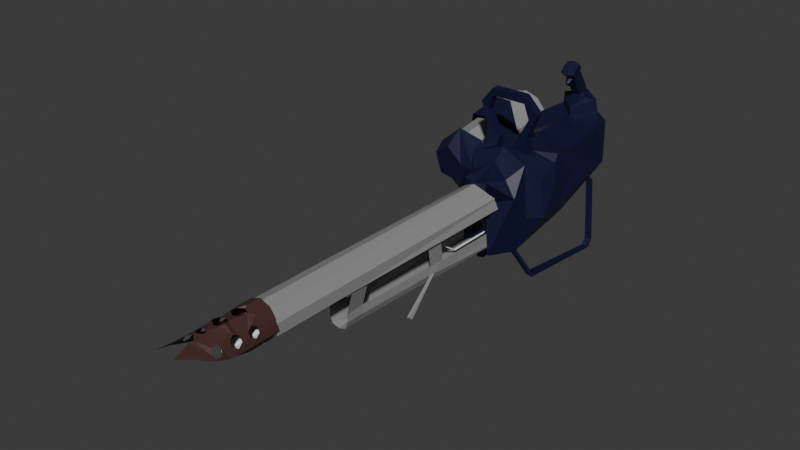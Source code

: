 # Source: Flamethrower.blend  (saved by Blender 4.2.66; exported with 4.5.12 LTS)
import bpy
from mathutils import Matrix  # noqa: F401  (used for matrix-valued properties, if any)

bpy.ops.wm.read_factory_settings(use_empty=True)
scene = bpy.context.scene
scene.name = 'Scene'

# ---- collections
col_collection = bpy.data.collections.new('Collection'); scene.collection.children.link(col_collection)

# ---- materials (node trees are filled in below, after node groups)
mat_material_003 = bpy.data.materials.new('Material.003')
mat_material_008 = bpy.data.materials.new('Material.008')
mat_material_007 = bpy.data.materials.new('Material.007')
mat_material_005 = bpy.data.materials.new('Material.005')
mat_material_004 = bpy.data.materials.new('Material.004')
mat_material_006 = bpy.data.materials.new('Material.006')

# ---- material node trees
mat_material_003.use_nodes = True; mat_material_003.node_tree.nodes.clear()
_N = mat_material_003.node_tree.nodes; _L = mat_material_003.node_tree.links
n0 = _N.new('ShaderNodeBsdfPrincipled'); n0.name = 'Principled BSDF'; n0.location = (10, 300)
n0.inputs[0].default_value = (0.2831, 0.2831, 0.2831, 1.0)
n1 = _N.new('ShaderNodeOutputMaterial'); n1.name = 'Material Output'; n1.location = (300, 300)
_L.new(n0.outputs[0], n1.inputs[0])
n1.is_active_output = True
mat_material_008.use_nodes = True; mat_material_008.node_tree.nodes.clear()
_N = mat_material_008.node_tree.nodes; _L = mat_material_008.node_tree.links
n0 = _N.new('ShaderNodeBsdfPrincipled'); n0.name = 'Principled BSDF'; n0.location = (10, 300)
n0.inputs[0].default_value = (1.0, 1.0, 1.0, 1.0)
n1 = _N.new('ShaderNodeOutputMaterial'); n1.name = 'Material Output'; n1.location = (300, 300)
_L.new(n0.outputs[0], n1.inputs[0])
n1.is_active_output = True
mat_material_007.use_nodes = True; mat_material_007.node_tree.nodes.clear()
_N = mat_material_007.node_tree.nodes; _L = mat_material_007.node_tree.links
n0 = _N.new('ShaderNodeBsdfPrincipled'); n0.name = 'Principled BSDF'; n0.location = (10, 300)
n0.inputs[0].default_value = (0.003722, 0.005575, 0.03828, 1.0)
n1 = _N.new('ShaderNodeOutputMaterial'); n1.name = 'Material Output'; n1.location = (300, 300)
_L.new(n0.outputs[0], n1.inputs[0])
n1.is_active_output = True
mat_material_005.use_nodes = True; mat_material_005.node_tree.nodes.clear()
_N = mat_material_005.node_tree.nodes; _L = mat_material_005.node_tree.links
n0 = _N.new('ShaderNodeBsdfPrincipled'); n0.name = 'Principled BSDF'; n0.location = (10, 300)
n0.inputs[0].default_value = (0.07036, 0.02843, 0.02416, 1.0)
n1 = _N.new('ShaderNodeOutputMaterial'); n1.name = 'Material Output'; n1.location = (300, 300)
_L.new(n0.outputs[0], n1.inputs[0])
n1.is_active_output = True
mat_material_004.use_nodes = True; mat_material_004.node_tree.nodes.clear()
_N = mat_material_004.node_tree.nodes; _L = mat_material_004.node_tree.links
n0 = _N.new('ShaderNodeBsdfPrincipled'); n0.name = 'Principled BSDF'; n0.location = (10, 300)
n0.inputs[0].default_value = (0.2831, 0.2831, 0.2831, 1.0)
n1 = _N.new('ShaderNodeOutputMaterial'); n1.name = 'Material Output'; n1.location = (300, 300)
_L.new(n0.outputs[0], n1.inputs[0])
n1.is_active_output = True
mat_material_006.use_nodes = True; mat_material_006.node_tree.nodes.clear()
_N = mat_material_006.node_tree.nodes; _L = mat_material_006.node_tree.links
n0 = _N.new('ShaderNodeBsdfPrincipled'); n0.name = 'Principled BSDF'; n0.location = (10, 300)
n0.inputs[0].default_value = (0.07036, 0.02843, 0.02416, 1.0)
n1 = _N.new('ShaderNodeOutputMaterial'); n1.name = 'Material Output'; n1.location = (300, 300)
_L.new(n0.outputs[0], n1.inputs[0])
n1.is_active_output = True

# ---- world
world_world = bpy.data.worlds.new('World'); scene.world = world_world
world_world.use_nodes = True; world_world.node_tree.nodes.clear()
_N = world_world.node_tree.nodes; _L = world_world.node_tree.links
n0 = _N.new('ShaderNodeOutputWorld'); n0.name = 'World Output'; n0.location = (300, 300)
n1 = _N.new('ShaderNodeBackground'); n1.name = 'Background'; n1.location = (10, 300)
n1.inputs[0].default_value = (0.05088, 0.05088, 0.05088, 1.0)
_L.new(n1.outputs[0], n0.inputs[0])
n0.is_active_output = True
world_world.color = (0.05088, 0.05088, 0.05088)
world_world.sun_shadow_jitter_overblur = 0.0

# ---- meshes
me_cylinder = bpy.data.meshes.new('Cylinder')
me_cylinder.from_pydata([(0.0, 1.95, -0.3433), (0.0, 1.95, 1.0), (0.0, 1.95, 0.0), (0.9511, 1.259, 0.0), (0.9511, 0.6412, 0.0), (0.9511, 0.6412, -0.3433), (1.11, 0.6412, 1.0), (0.9511, 1.259, -0.3433), (0.9511, 1.259, 1.0), (0.5878, 1.759, -0.3433), (0.6404, 1.628, 1.0), (0.5878, 1.759, 0.0), (0.0, -1.705, 0.01479), (0.0, -1.754, 0.9606), (0.0, -1.619, 0.09945), (0.4732, -1.228, 0.09945), (0.4732, -0.7575, 0.09945), (0.5131, -0.7471, 0.01479), (0.7371, -0.7473, 0.9569), (0.5131, -1.199, 0.01479), (0.7371, -1.218, 0.9569), (0.3888, -1.565, 0.01479), (0.7799, -1.609, 0.9606), (0.3438, -1.609, 0.09945), (0.0, 1.9, -0.3433), (0.0, 1.9, 1.0), (0.0, 1.9, 0.0), (0.9035, 1.244, 0.0), (0.9011, 0.6412, 0.0), (0.9011, 0.6412, -0.3433), (1.06, 0.6412, 1.0), (0.9035, 1.244, -0.3433), (0.9035, 1.244, 1.0), (0.5584, 1.719, -0.3433), (0.611, 1.587, 1.0), (0.5584, 1.719, 0.0), (0.0, -1.669, 0.01479), (0.0, -1.716, 0.9606), (0.0, -1.581, 0.09945), (0.4562, -1.216, 0.09945), (0.4554, -0.7575, 0.09945), (0.496, -0.7471, 0.01479), (0.7193, -0.7473, 0.9569), (0.4968, -1.188, 0.01479), (0.7202, -1.206, 0.9569), (0.3787, -1.536, 0.01479), (0.7694, -1.578, 0.9606), (0.3334, -1.578, 0.09945), (0.0, -1.654, 0.5798), (0.8919, 0.6684, 0.01301), (0.8919, 0.6684, 0.09103), (0.0, -1.681, 0.496), (0.5619, -1.609, 0.4817), (0.6912, -1.228, 0.4817), (0.6912, -0.7575, 0.53), (0.5514, -1.578, 0.53), (0.6743, -1.216, 0.53), (0.6734, -0.7575, 0.53), (0.5271, -1.609, 0.4614), (0.6564, -1.228, 0.4614), (0.6564, -0.7575, 0.4614), (0.5166, -1.578, 0.4614), (0.6395, -1.216, 0.4614), (0.6386, -0.7575, 0.4614), (0.0, -1.676, 0.4614), (0.906, 0.9235, 0.4929), (0.8882, 0.9235, 0.4929), (0.8713, 0.9235, 0.4242), (0.8535, 0.9235, 0.4242), (1.491, -2.149, 0.2604), (1.441, -2.009, 0.2495), (1.617, -2.133, 0.2633), (1.567, -1.993, 0.2523), (-0.9511, 1.259, 0.0), (-0.9511, 0.6412, 0.0), (-0.9511, 0.6412, -0.3433), (-1.11, 0.6412, 1.0), (-0.9511, 1.259, -0.3433), (-0.9511, 1.259, 1.0), (-0.5878, 1.759, -0.3433), (-0.6404, 1.628, 1.0), (-0.5878, 1.759, 0.0), (-0.4732, -1.228, 0.09945), (-0.4732, -0.7575, 0.09945), (-0.5131, -0.7471, 0.01479), (-0.7371, -0.7473, 0.9569), (-0.5131, -1.199, 0.01479), (-0.7371, -1.218, 0.9569), (-0.3888, -1.565, 0.01479), (-0.7799, -1.609, 0.9606), (-0.3438, -1.609, 0.09945), (-0.9035, 1.244, 0.0), (-0.9011, 0.6412, 0.0), (-0.9011, 0.6412, -0.3433), (-1.06, 0.6412, 1.0), (-0.9035, 1.244, -0.3433), (-0.9035, 1.244, 1.0), (-0.5584, 1.719, -0.3433), (-0.611, 1.587, 1.0), (-0.5584, 1.719, 0.0), (-0.4562, -1.216, 0.09945), (-0.4554, -0.7575, 0.09945), (-0.496, -0.7471, 0.01479), (-0.7193, -0.7473, 0.9569), (-0.4968, -1.188, 0.01479), (-0.7202, -1.206, 0.9569), (-0.3787, -1.536, 0.01479), (-0.7694, -1.578, 0.9606), (-0.3334, -1.578, 0.09945), (-0.8919, 0.6684, 0.01301), (-0.8919, 0.6684, 0.09103), (-0.5619, -1.609, 0.4817), (-0.6912, -1.228, 0.4817), (-0.6912, -0.7575, 0.53), (-0.5514, -1.578, 0.53), (-0.6743, -1.216, 0.53), (-0.6734, -0.7575, 0.53), (-0.5271, -1.609, 0.4614), (-0.6564, -1.228, 0.4614), (-0.6564, -0.7575, 0.4614), (-0.5166, -1.578, 0.4614), (-0.6395, -1.216, 0.4614), (-0.6386, -0.7575, 0.4614), (-0.906, 0.9235, 0.4929), (-0.8882, 0.9235, 0.4929), (-0.8713, 0.9235, 0.4242), (-0.8535, 0.9235, 0.4242), (-1.491, -2.149, 0.2604), (-1.441, -2.009, 0.2495), (-1.617, -2.133, 0.2633), (-1.567, -1.993, 0.2523)], [], [(5, 7, 3, 4), (7, 9, 11, 3), (9, 0, 2, 11), (4, 3, 8, 6), (3, 11, 10, 8), (11, 2, 1, 10), (17, 16, 15, 19), (19, 15, 23, 21), (21, 23, 14, 12), (54, 18, 20, 53), (53, 20, 22, 52), (52, 22, 13, 51), (29, 28, 27, 31), (31, 27, 35, 33), (33, 35, 26, 24), (28, 30, 32, 27), (27, 32, 34, 35), (35, 34, 25, 26), (41, 43, 39, 40), (43, 45, 47, 39), (45, 36, 38, 47), (57, 56, 44, 42), (56, 55, 46, 44), (47, 38, 48, 37, 46, 55, 61), (4, 6, 30, 28), (5, 4, 28, 29), (7, 5, 29, 31), (6, 8, 32, 30), (9, 7, 31, 33), (8, 10, 34, 32), (0, 9, 33, 24), (10, 1, 25, 34), (60, 16, 40, 63), (16, 17, 41, 40), (17, 19, 43, 41), (20, 18, 42, 44), (19, 21, 45, 43), (22, 20, 44, 46), (21, 12, 36, 45), (13, 22, 46, 37), (49, 17, 16, 50), (18, 54, 57, 42), (62, 61, 55, 56), (63, 62, 56, 57), (58, 52, 51, 64), (59, 53, 52, 58), (60, 54, 53, 59), (16, 60, 59, 15), (15, 59, 58, 23), (23, 58, 64, 14), (40, 39, 62, 63), (39, 47, 61, 62), (54, 60, 67, 65), (65, 67, 68, 66), (57, 54, 65, 66), (63, 57, 66, 68), (60, 63, 68, 67), (70, 58, 59, 72), (59, 53, 71, 72), (69, 52, 58, 70), (52, 69, 71, 53), (70, 72, 71, 69), (75, 74, 73, 77), (77, 73, 81, 79), (79, 81, 2, 0), (74, 76, 78, 73), (73, 78, 80, 81), (81, 80, 1, 2), (84, 86, 82, 83), (86, 88, 90, 82), (88, 12, 14, 90), (113, 112, 87, 85), (112, 111, 89, 87), (111, 51, 13, 89), (93, 95, 91, 92), (95, 97, 99, 91), (97, 24, 26, 99), (92, 91, 96, 94), (91, 99, 98, 96), (99, 26, 25, 98), (102, 101, 100, 104), (104, 100, 108, 106), (106, 108, 38, 36), (116, 103, 105, 115), (115, 105, 107, 114), (108, 120, 114, 107, 37, 48, 38), (74, 92, 94, 76), (75, 93, 92, 74), (77, 95, 93, 75), (76, 94, 96, 78), (79, 97, 95, 77), (78, 96, 98, 80), (0, 24, 97, 79), (80, 98, 25, 1), (119, 122, 101, 83), (83, 101, 102, 84), (84, 102, 104, 86), (87, 105, 103, 85), (86, 104, 106, 88), (89, 107, 105, 87), (88, 106, 36, 12), (13, 37, 107, 89), (109, 110, 83, 84), (85, 103, 116, 113), (121, 115, 114, 120), (122, 116, 115, 121), (117, 64, 51, 111), (118, 117, 111, 112), (119, 118, 112, 113), (83, 82, 118, 119), (82, 90, 117, 118), (90, 14, 64, 117), (101, 122, 121, 100), (100, 121, 120, 108), (113, 123, 125, 119), (123, 124, 126, 125), (116, 124, 123, 113), (122, 126, 124, 116), (119, 125, 126, 122), (128, 130, 118, 117), (118, 130, 129, 112), (127, 128, 117, 111), (111, 112, 129, 127), (128, 127, 129, 130)])
_uv = me_cylinder.uv_layers.new(name='UVMap')
_uv.uv.foreach_set('vector', [0.3, 0.5, 0.2, 0.5, 0.2, 0.75, 0.3, 0.75, 0.2, 0.5, 0.1, 0.5, 0.1, 0.75, 0.2, 0.75, 0.1, 0.5, -7.451e-08, 0.5, -7.451e-08, 0.75, 0.1, 0.75, 0.3, 0.75, 0.2, 0.75, 0.2, 1.0, 0.3, 1.0, 0.2, 0.75, 0.1, 0.75, 0.1, 1.0, 0.2, 1.0, 0.1, 0.75, -7.451e-08, 0.75, -7.451e-08, 1.0, 0.1, 1.0, 0.3, 0.5, 0.3, 0.75, 0.2, 0.75, 0.2, 0.5, 0.2, 0.5, 0.2, 0.75, 0.1, 0.75, 0.1, 0.5, 0.1, 0.5, 0.1, 0.75, -7.451e-08, 0.75, -7.451e-08, 0.5, 0.3, 0.875, 0.3, 1.0, 0.2, 1.0, 0.2, 0.875, 0.2, 0.875, 0.2, 1.0, 0.1, 1.0, 0.1, 0.875, 0.1, 0.875, 0.1, 1.0, -7.451e-08, 1.0, -7.451e-08, 0.8651, 0.3, 0.5, 0.3, 0.75, 0.2, 0.75, 0.2, 0.5, 0.2, 0.5, 0.2, 0.75, 0.1, 0.75, 0.1, 0.5, 0.1, 0.5, 0.1, 0.75, -7.451e-08, 0.75, -7.451e-08, 0.5, 0.3, 0.75, 0.3, 1.0, 0.2, 1.0, 0.2, 0.75, 0.2, 0.75, 0.2, 1.0, 0.1, 1.0, 0.1, 0.75, 0.1, 0.75, 0.1, 1.0, -7.451e-08, 1.0, -7.451e-08, 0.75, 0.3, 0.5, 0.2, 0.5, 0.2, 0.75, 0.3, 0.75, 0.2, 0.5, 0.1, 0.5, 0.1, 0.75, 0.2, 0.75, 0.1, 0.5, -7.451e-08, 0.5, -7.451e-08, 0.75, 0.1, 0.75, 0.3, 0.875, 0.2, 0.875, 0.2, 1.0, 0.3, 1.0, 0.2, 0.875, 0.1, 0.875, 0.1, 1.0, 0.2, 1.0, 0.1, 0.75, -7.451e-08, 0.75, -7.451e-08, 0.875, -7.451e-08, 1.0, 0.1, 1.0, 0.1, 0.875, 0.1, 0.8551, 0.3, 0.75, 0.3, 1.0, 0.3, 1.0, 0.3, 0.75, 0.3, 0.5, 0.3, 0.75, 0.3, 0.75, 0.3, 0.5, 0.2, 0.5, 0.3, 0.5, 0.3, 0.5, 0.2, 0.5, 0.3, 1.0, 0.2, 1.0, 0.2, 1.0, 0.3, 1.0, 0.1, 0.5, 0.2, 0.5, 0.2, 0.5, 0.1, 0.5, 0.2, 1.0, 0.1, 1.0, 0.1, 1.0, 0.2, 1.0, -7.451e-08, 0.5, 0.1, 0.5, 0.1, 0.5, -7.451e-08, 0.5, 0.1, 1.0, -7.451e-08, 1.0, -7.451e-08, 1.0, 0.1, 1.0, 0.3, 0.8551, 0.3, 0.75, 0.3, 0.75, 0.3, 0.8551, 0.3, 0.75, 0.3, 0.5, 0.3, 0.5, 0.3, 0.75, 0.3, 0.5, 0.2, 0.5, 0.2, 0.5, 0.3, 0.5, 0.2, 1.0, 0.3, 1.0, 0.3, 1.0, 0.2, 1.0, 0.2, 0.5, 0.1, 0.5, 0.1, 0.5, 0.2, 0.5, 0.1, 1.0, 0.2, 1.0, 0.2, 1.0, 0.1, 1.0, 0.1, 0.5, -7.451e-08, 0.5, -7.451e-08, 0.5, 0.1, 0.5, -7.451e-08, 1.0, 0.1, 1.0, 0.1, 1.0, -7.451e-08, 1.0, 0.0, 0.0, 1.0, 0.0, 1.0, 1.0, 0.0, 1.0, 0.3, 1.0, 0.3, 0.875, 0.3, 0.875, 0.3, 1.0, 0.2, 0.8551, 0.1, 0.8551, 0.1, 0.875, 0.2, 0.875, 0.3, 0.8551, 0.2, 0.8551, 0.2, 0.875, 0.3, 0.875, 0.1, 0.8551, 0.1, 0.875, -7.451e-08, 0.8651, -7.451e-08, 0.8551, 0.2, 0.8551, 0.2, 0.875, 0.1, 0.875, 0.1, 0.8551, 0.3, 0.8551, 0.3, 0.875, 0.2, 0.875, 0.2, 0.8551, 0.3, 0.75, 0.3, 0.8551, 0.2, 0.8551, 0.2, 0.75, 0.2, 0.75, 0.2, 0.8551, 0.1, 0.8551, 0.1, 0.75, 0.1, 0.75, 0.1, 0.8551, -7.451e-08, 0.8551, -7.451e-08, 0.75, 0.3, 0.75, 0.2, 0.75, 0.2, 0.8551, 0.3, 0.8551, 0.2, 0.75, 0.1, 0.75, 0.1, 0.8551, 0.2, 0.8551, 0.3, 0.875, 0.3, 0.8551, 0.3, 0.8551, 0.3, 0.875, 0.3, 0.875, 0.3, 0.8551, 0.3, 0.8551, 0.3, 0.875, 0.3, 0.875, 0.3, 0.875, 0.3, 0.875, 0.3, 0.875, 0.3, 0.8551, 0.3, 0.875, 0.3, 0.875, 0.3, 0.8551, 0.3, 0.8551, 0.3, 0.8551, 0.3, 0.8551, 0.3, 0.8551, 0.0, 0.0, 0.0, 0.0, 0.0, 0.0, 0.0, 0.0, 0.1, 0.8551, 0.1, 0.875, 0.1, 0.875, 0.1, 0.8551, 0.0, 0.0, 0.0, 0.0, 0.0, 0.0, 0.0, 0.0, 0.0, 0.0, 0.0, 0.0, 0.0, 0.0, 0.0, 0.0, 0.0, 0.0, 0.0, 0.0, 0.1, 0.875, 0.0, 0.0, 0.3, 0.5, 0.3, 0.75, 0.2, 0.75, 0.2, 0.5, 0.2, 0.5, 0.2, 0.75, 0.1, 0.75, 0.1, 0.5, 0.1, 0.5, 0.1, 0.75, -7.451e-08, 0.75, -7.451e-08, 0.5, 0.3, 0.75, 0.3, 1.0, 0.2, 1.0, 0.2, 0.75, 0.2, 0.75, 0.2, 1.0, 0.1, 1.0, 0.1, 0.75, 0.1, 0.75, 0.1, 1.0, -7.451e-08, 1.0, -7.451e-08, 0.75, 0.3, 0.5, 0.2, 0.5, 0.2, 0.75, 0.3, 0.75, 0.2, 0.5, 0.1, 0.5, 0.1, 0.75, 0.2, 0.75, 0.1, 0.5, -7.451e-08, 0.5, -7.451e-08, 0.75, 0.1, 0.75, 0.3, 0.875, 0.2, 0.875, 0.2, 1.0, 0.3, 1.0, 0.2, 0.875, 0.1, 0.875, 0.1, 1.0, 0.2, 1.0, 0.1, 0.875, -7.451e-08, 0.8651, -7.451e-08, 1.0, 0.1, 1.0, 0.3, 0.5, 0.2, 0.5, 0.2, 0.75, 0.3, 0.75, 0.2, 0.5, 0.1, 0.5, 0.1, 0.75, 0.2, 0.75, 0.1, 0.5, -7.451e-08, 0.5, -7.451e-08, 0.75, 0.1, 0.75, 0.3, 0.75, 0.2, 0.75, 0.2, 1.0, 0.3, 1.0, 0.2, 0.75, 0.1, 0.75, 0.1, 1.0, 0.2, 1.0, 0.1, 0.75, -7.451e-08, 0.75, -7.451e-08, 1.0, 0.1, 1.0, 0.3, 0.5, 0.3, 0.75, 0.2, 0.75, 0.2, 0.5, 0.2, 0.5, 0.2, 0.75, 0.1, 0.75, 0.1, 0.5, 0.1, 0.5, 0.1, 0.75, -7.451e-08, 0.75, -7.451e-08, 0.5, 0.3, 0.875, 0.3, 1.0, 0.2, 1.0, 0.2, 0.875, 0.2, 0.875, 0.2, 1.0, 0.1, 1.0, 0.1, 0.875, 0.1, 0.75, 0.1, 0.8551, 0.1, 0.875, 0.1, 1.0, -7.451e-08, 1.0, -7.451e-08, 0.875, -7.451e-08, 0.75, 0.3, 0.75, 0.3, 0.75, 0.3, 1.0, 0.3, 1.0, 0.3, 0.5, 0.3, 0.5, 0.3, 0.75, 0.3, 0.75, 0.2, 0.5, 0.2, 0.5, 0.3, 0.5, 0.3, 0.5, 0.3, 1.0, 0.3, 1.0, 0.2, 1.0, 0.2, 1.0, 0.1, 0.5, 0.1, 0.5, 0.2, 0.5, 0.2, 0.5, 0.2, 1.0, 0.2, 1.0, 0.1, 1.0, 0.1, 1.0, -7.451e-08, 0.5, -7.451e-08, 0.5, 0.1, 0.5, 0.1, 0.5, 0.1, 1.0, 0.1, 1.0, -7.451e-08, 1.0, -7.451e-08, 1.0, 0.3, 0.8551, 0.3, 0.8551, 0.3, 0.75, 0.3, 0.75, 0.3, 0.75, 0.3, 0.75, 0.3, 0.5, 0.3, 0.5, 0.3, 0.5, 0.3, 0.5, 0.2, 0.5, 0.2, 0.5, 0.2, 1.0, 0.2, 1.0, 0.3, 1.0, 0.3, 1.0, 0.2, 0.5, 0.2, 0.5, 0.1, 0.5, 0.1, 0.5, 0.1, 1.0, 0.1, 1.0, 0.2, 1.0, 0.2, 1.0, 0.1, 0.5, 0.1, 0.5, -7.451e-08, 0.5, -7.451e-08, 0.5, -7.451e-08, 1.0, -7.451e-08, 1.0, 0.1, 1.0, 0.1, 1.0, 0.0, 0.0, 0.0, 1.0, 1.0, 1.0, 1.0, 0.0, 0.3, 1.0, 0.3, 1.0, 0.3, 0.875, 0.3, 0.875, 0.2, 0.8551, 0.2, 0.875, 0.1, 0.875, 0.1, 0.8551, 0.3, 0.8551, 0.3, 0.875, 0.2, 0.875, 0.2, 0.8551, 0.1, 0.8551, -7.451e-08, 0.8551, -7.451e-08, 0.8651, 0.1, 0.875, 0.2, 0.8551, 0.1, 0.8551, 0.1, 0.875, 0.2, 0.875, 0.3, 0.8551, 0.2, 0.8551, 0.2, 0.875, 0.3, 0.875, 0.3, 0.75, 0.2, 0.75, 0.2, 0.8551, 0.3, 0.8551, 0.2, 0.75, 0.1, 0.75, 0.1, 0.8551, 0.2, 0.8551, 0.1, 0.75, -7.451e-08, 0.75, -7.451e-08, 0.8551, 0.1, 0.8551, 0.3, 0.75, 0.3, 0.8551, 0.2, 0.8551, 0.2, 0.75, 0.2, 0.75, 0.2, 0.8551, 0.1, 0.8551, 0.1, 0.75, 0.3, 0.875, 0.3, 0.875, 0.3, 0.8551, 0.3, 0.8551, 0.3, 0.875, 0.3, 0.875, 0.3, 0.8551, 0.3, 0.8551, 0.3, 0.875, 0.3, 0.875, 0.3, 0.875, 0.3, 0.875, 0.3, 0.8551, 0.3, 0.8551, 0.3, 0.875, 0.3, 0.875, 0.3, 0.8551, 0.3, 0.8551, 0.3, 0.8551, 0.3, 0.8551, 0.0, 0.0, 0.0, 0.0, 0.0, 0.0, 0.0, 0.0, 0.1, 0.8551, 0.1, 0.8551, 0.1, 0.875, 0.1, 0.875, 0.0, 0.0, 0.0, 0.0, 0.0, 0.0, 0.0, 0.0, 0.0, 0.0, 0.0, 0.0, 0.0, 0.0, 0.0, 0.0, 0.0, 0.0, 0.0, 0.0, 0.1, 0.875, 0.0, 0.0])
me_cylinder.materials.append(mat_material_003)
me_cylinder.update()
me_cylinder_001 = bpy.data.meshes.new('Cylinder.001')
me_cylinder_001.from_pydata([(1.921e-09, 1.403, -1.0), (4.599e-09, 1.161, 0.5133), (0.5298, 1.447, -1.0), (0.1562, 1.163, 0.5133), (0.8573, 1.288, -1.0), (0.2527, 1.115, 0.5133), (0.8573, 0.8471, -1.0), (0.2527, 0.963, 0.5133), (0.5298, 0.529, -1.0), (0.1562, 0.8651, 0.5133), (1.921e-09, 0.6676, -1.0), (4.599e-09, 0.8991, 0.5133), (-0.5298, 0.529, -1.0), (-0.1562, 0.8651, 0.5133), (-0.8573, 0.8471, -1.0), (-0.2527, 0.963, 0.5133), (-0.8573, 1.288, -1.0), (-0.2527, 1.115, 0.5133), (-0.5298, 1.447, -1.0), (-0.1562, 1.163, 0.5133), (3.803e-09, 1.403, 0.3006), (0.4512, 1.413, 0.3006), (0.7301, 1.276, 0.3006), (0.7301, 0.8471, 0.3006), (0.4512, 0.5661, 0.3006), (3.803e-09, 0.6676, 0.3006), (-0.4512, 0.5661, 0.3006), (-0.7301, 0.8471, 0.3006), (-0.7301, 1.276, 0.3006), (-0.4512, 1.413, 0.3006), (2.244e-06, 0.6389, -0.5727), (0.2731, 0.5701, -0.5729), (0.8171, 0.8471, -0.5894), (-0.8179, 0.8471, -0.5975), (-0.2731, 0.5701, -0.5729), (0.001558, 0.2275, -0.5704), (0.08469, 0.2046, -0.5722), (-0.0854, 0.2072, -0.5722), (0.001558, 0.1341, -0.5722), (0.0669, 0.1341, -0.5722), (-0.06761, 0.1341, -0.5722), (0.001558, 0.2275, 0.4029), (0.08469, 0.2046, 0.4029), (-0.0854, 0.2072, 0.4029), (0.001558, 0.1341, 0.4029), (0.0669, 0.1341, 0.4029), (-0.06761, 0.1341, 0.4029), (0.002309, 0.7766, 0.5165), (0.08544, 0.7579, 0.5173), (-0.08465, 0.76, 0.5172), (0.002309, 0.7002, 0.52), (0.06765, 0.7002, 0.52), (-0.06686, 0.7002, 0.52), (7.857e-09, 1.245, 0.4824), (0.256, 1.248, 0.4824), (0.4142, 1.17, 0.4824), (0.4142, 0.923, 0.4824), (0.256, 0.7628, 0.4824), (7.857e-09, 0.8191, 0.4824), (-0.256, 0.7628, 0.4824), (-0.4142, 0.923, 0.4824), (-0.4142, 1.17, 0.4824), (-0.256, 1.248, 0.4824), (0.2654, 1.256, 0.4736), (0.4294, 1.175, 0.4736), (0.4294, 0.9194, 0.4736), (0.2654, 0.7533, 0.4736), (7.662e-09, 0.8118, 0.4736), (-0.2654, 0.7533, 0.4736), (-0.4294, 0.9194, 0.4736), (-0.4294, 1.175, 0.4736), (-0.2654, 1.256, 0.4736), (7.662e-09, 1.252, 0.4736), (0.000265, 0.7672, 0.4121), (0.000265, 0.7629, 0.4069), (-0.05993, 0.7517, 0.4094), (0.05529, 0.753, 0.4095), (0.01733, 0.1982, 0.4061), (0.01733, 0.1936, 0.4006), (-0.04656, 0.1818, 0.4033), (0.07573, 0.1831, 0.4035), (0.001558, -1.065, -0.7036), (0.08469, -1.088, -0.7054), (-0.0854, -1.086, -0.7054), (0.001558, -1.159, -0.7054), (0.0669, -1.159, -0.7054), (-0.06761, -1.159, -0.7054), (0.001558, -1.065, -0.9314), (0.08469, -1.088, -0.9332), (-0.0854, -1.086, -0.9332), (0.001558, -1.159, -0.9332), (0.0669, -1.159, -0.9332), (-0.06761, -1.159, -0.9332), (2.228e-06, 0.6392, -0.5663), (2.228e-06, 0.08365, -0.5663), (2.244e-06, 0.08396, -0.5727), (0.1377, 0.1302, -0.5729), (-0.1377, 0.1302, -0.5729)], [], [(53, 1, 3, 54), (54, 3, 5, 55), (55, 5, 7, 56), (56, 7, 9, 57), (57, 9, 11, 58), (58, 11, 13, 59), (59, 13, 15, 60), (60, 15, 17, 61), (3, 1, 19, 17, 15, 13, 11, 9, 7, 5), (61, 17, 19, 62), (62, 19, 1, 53), (0, 2, 4, 6, 8, 10, 12, 14, 16, 18), (18, 29, 20, 0), (16, 28, 29, 18), (14, 33, 27, 28, 16), (12, 34, 33, 14), (10, 30, 34, 12), (8, 31, 30, 10), (6, 32, 31, 8), (4, 22, 23, 32, 6), (2, 21, 22, 4), (0, 20, 21, 2), (30, 31, 96, 95), (33, 34, 26, 27), (31, 32, 23, 24), (31, 93, 94, 96), (39, 36, 42, 45), (37, 40, 46, 43), (44, 45, 51, 50), (45, 42, 48, 51), (35, 37, 43, 41), (36, 35, 41, 42), (40, 38, 44, 46), (38, 39, 45, 44), (47, 49, 52, 50), (48, 47, 50, 51), (42, 41, 47, 48), (43, 46, 52, 49), (46, 44, 50, 52), (41, 43, 49, 47), (71, 62, 53, 72), (70, 61, 62, 71), (69, 60, 61, 70), (68, 59, 60, 69), (67, 58, 59, 68), (66, 57, 58, 67), (64, 55, 56, 65), (63, 54, 55, 64), (72, 53, 54, 63), (20, 72, 63, 21), (21, 63, 64, 22), (22, 64, 65, 23), (23, 65, 66, 24), (24, 66, 67, 73, 76, 74, 25), (25, 74, 75, 73, 67, 68, 26), (26, 68, 69, 27), (27, 69, 70, 28), (28, 70, 71, 29), (29, 71, 72, 20), (57, 66, 65, 56), (74, 76, 80, 78), (77, 79, 78), (73, 75, 79, 77), (78, 80, 77), (75, 74, 78, 79), (76, 73, 77, 80), (35, 36, 82, 81), (36, 39, 85, 82), (39, 38, 84, 85), (37, 35, 81, 83), (40, 37, 83, 86), (38, 40, 86, 84), (86, 83, 89, 92), (85, 84, 90, 91), (81, 82, 88, 87), (82, 85, 91, 88), (84, 86, 92, 90), (83, 81, 87, 89), (95, 96, 94), (93, 25, 26, 34), (93, 31, 24, 25), (97, 95, 94), (93, 34, 97, 94), (34, 30, 95, 97)])
_uv = me_cylinder_001.uv_layers.new(name='UVMap')
_uv.uv.foreach_set('vector', [1.0, 0.9898, 1.0, 1.0, 0.9, 1.0, 0.9, 0.9898, 0.9, 0.9898, 0.9, 1.0, 0.8, 1.0, 0.8, 0.9898, 0.8, 0.9898, 0.8, 1.0, 0.7, 1.0, 0.7, 0.9898, 0.7, 0.9898, 0.7, 1.0, 0.6, 1.0, 0.6, 0.9898, 0.6, 0.9898, 0.6, 1.0, 0.5, 1.0, 0.5, 0.9898, 0.5, 0.9898, 0.5, 1.0, 0.4, 1.0, 0.4, 0.9898, 0.4, 0.9898, 0.4, 1.0, 0.3, 1.0, 0.3, 0.9898, 0.3, 0.9898, 0.3, 1.0, 0.2, 1.0, 0.2, 0.9898, 0.3911, 0.4442, 0.25, 0.49, 0.1089, 0.4442, 0.02175, 0.3242, 0.02175, 0.1758, 0.1089, 0.05584, 0.25, 0.01, 0.3911, 0.05584, 0.4783, 0.1758, 0.4783, 0.3242, 0.2, 0.9898, 0.2, 1.0, 0.1, 1.0, 0.1, 0.9898, 0.1, 0.9898, 0.1, 1.0, -7.451e-08, 1.0, -7.451e-08, 0.9898, 0.75, 0.49, 0.8911, 0.4442, 0.9783, 0.3242, 0.9783, 0.1758, 0.8911, 0.05584, 0.75, 0.01, 0.6089, 0.05584, 0.5217, 0.1758, 0.5217, 0.3242, 0.6089, 0.4442, 0.1, 0.5, 0.1, 0.9297, -7.451e-08, 0.9297, -7.451e-08, 0.5, 0.2, 0.5, 0.2, 0.9297, 0.1, 0.9297, 0.1, 0.5, 0.3, 0.5, 0.3, 0.633, 0.3, 0.9297, 0.2, 0.9297, 0.2, 0.5, 0.4, 0.5, 0.4, 0.6416, 0.3, 0.633, 0.3, 0.5, 0.5, 0.5, 0.5, 0.6332, 0.4, 0.6416, 0.4, 0.5, 0.6, 0.5, 0.6, 0.6415, 0.5, 0.6332, 0.5, 0.5, 0.7, 0.5, 0.7, 0.6357, 0.6, 0.6415, 0.6, 0.5, 0.8, 0.5, 0.8, 0.9297, 0.7, 0.9297, 0.7, 0.6357, 0.7, 0.5, 0.9, 0.5, 0.9, 0.9297, 0.8, 0.9297, 0.8, 0.5, 1.0, 0.5, 1.0, 0.9297, 0.9, 0.9297, 0.9, 0.5, 0.5, 0.6332, 0.6, 0.6415, 0.6, 0.6415, 0.5, 0.6332, 0.3, 0.633, 0.4, 0.6416, 0.4, 0.9297, 0.3, 0.9297, 0.6, 0.6415, 0.7, 0.6357, 0.7, 0.9297, 0.6, 0.9297, 0.6, 0.6415, 0.5, 0.6487, 0.5, 0.6487, 0.6, 0.6415, 0.6, 0.6415, 0.6, 0.6415, 0.6, 0.6415, 0.6, 0.6415, 0.4, 0.6416, 0.4, 0.6416, 0.4, 0.6416, 0.4, 0.6416, 0.5, 0.6466, 0.6, 0.6415, 0.6, 0.6415, 0.5, 0.6466, 0.6, 0.6415, 0.6, 0.6415, 0.6, 0.6415, 0.6, 0.6415, 0.5, 0.6466, 0.4, 0.6416, 0.4, 0.6416, 0.5, 0.6466, 0.6, 0.6415, 0.5, 0.6466, 0.5, 0.6466, 0.6, 0.6415, 0.4, 0.6416, 0.5, 0.6466, 0.5, 0.6466, 0.4, 0.6416, 0.5, 0.6466, 0.6, 0.6415, 0.6, 0.6415, 0.5, 0.6466, 0.5, 0.6466, 0.4, 0.6416, 0.4, 0.6416, 0.5, 0.6466, 0.6, 0.6415, 0.5, 0.6466, 0.5, 0.6466, 0.6, 0.6415, 0.6, 0.6415, 0.5, 0.6466, 0.5, 0.6466, 0.6, 0.6415, 0.4, 0.6416, 0.4, 0.6416, 0.4, 0.6416, 0.4, 0.6416, 0.4, 0.6416, 0.5, 0.6466, 0.5, 0.6466, 0.4, 0.6416, 0.5, 0.6466, 0.4, 0.6416, 0.4, 0.6416, 0.5, 0.6466, 0.1, 0.9869, 0.1, 0.9898, -7.451e-08, 0.9898, -7.451e-08, 0.9869, 0.2, 0.9869, 0.2, 0.9898, 0.1, 0.9898, 0.1, 0.9869, 0.3, 0.9869, 0.3, 0.9898, 0.2, 0.9898, 0.2, 0.9869, 0.4, 0.9869, 0.4, 0.9898, 0.3, 0.9898, 0.3, 0.9869, 0.5, 0.9869, 0.5, 0.9898, 0.4, 0.9898, 0.4, 0.9869, 0.6, 0.9869, 0.6, 0.9898, 0.5, 0.9898, 0.5, 0.9869, 0.8, 0.9869, 0.8, 0.9898, 0.7, 0.9898, 0.7, 0.9869, 0.9, 0.9869, 0.9, 0.9898, 0.8, 0.9898, 0.8, 0.9869, 1.0, 0.9869, 1.0, 0.9898, 0.9, 0.9898, 0.9, 0.9869, 1.0, 0.9297, 1.0, 0.9869, 0.9, 0.9869, 0.9, 0.9297, 0.9, 0.9297, 0.9, 0.9869, 0.8, 0.9869, 0.8, 0.9297, 0.8, 0.9297, 0.8, 0.9869, 0.7, 0.9869, 0.7, 0.9297, 0.7, 0.9297, 0.7, 0.9869, 0.6, 0.9869, 0.6, 0.9297, 0.6, 0.9297, 0.6, 0.9869, 0.5, 0.9869, 0.5, 0.9685, 0.514, 0.9679, 0.5, 0.9672, 0.5, 0.9297, 0.5, 0.9297, 0.5, 0.9672, 0.4847, 0.9678, 0.5, 0.9685, 0.5, 0.9869, 0.4, 0.9869, 0.4, 0.9297, 0.4, 0.9297, 0.4, 0.9869, 0.3, 0.9869, 0.3, 0.9297, 0.3, 0.9297, 0.3, 0.9869, 0.2, 0.9869, 0.2, 0.9297, 0.2, 0.9297, 0.2, 0.9869, 0.1, 0.9869, 0.1, 0.9297, 0.1, 0.9297, 0.1, 0.9869, -7.451e-08, 0.9869, -7.451e-08, 0.9297, 0.6, 0.9898, 0.6, 0.9869, 0.7, 0.9869, 0.7, 0.9898, 0.5, 0.9672, 0.514, 0.9679, 0.514, 0.9679, 0.5, 0.9672, 0.5, 0.9685, 0.4847, 0.9678, 0.5, 0.9672, 0.5, 0.9685, 0.4847, 0.9678, 0.4847, 0.9678, 0.5, 0.9685, 0.5, 0.9672, 0.514, 0.9679, 0.5, 0.9685, 0.4847, 0.9678, 0.5, 0.9672, 0.5, 0.9672, 0.4847, 0.9678, 0.514, 0.9679, 0.5, 0.9685, 0.5, 0.9685, 0.514, 0.9679, 0.5, 0.6466, 0.6, 0.6415, 0.6, 0.6415, 0.5, 0.6466, 0.6, 0.6415, 0.6, 0.6415, 0.6, 0.6415, 0.6, 0.6415, 0.6, 0.6415, 0.5, 0.6466, 0.5, 0.6466, 0.6, 0.6415, 0.4, 0.6416, 0.5, 0.6466, 0.5, 0.6466, 0.4, 0.6416, 0.4, 0.6416, 0.4, 0.6416, 0.4, 0.6416, 0.4, 0.6416, 0.5, 0.6466, 0.4, 0.6416, 0.4, 0.6416, 0.5, 0.6466, 0.4, 0.6416, 0.4, 0.6416, 0.4, 0.6416, 0.4, 0.6416, 0.6, 0.6415, 0.5, 0.6466, 0.5, 0.6466, 0.6, 0.6415, 0.5, 0.6466, 0.6, 0.6415, 0.6, 0.6415, 0.5, 0.6466, 0.6, 0.6415, 0.6, 0.6415, 0.6, 0.6415, 0.6, 0.6415, 0.5, 0.6466, 0.4, 0.6416, 0.4, 0.6416, 0.5, 0.6466, 0.4, 0.6416, 0.5, 0.6466, 0.5, 0.6466, 0.4, 0.6416, 0.5, 0.6466, 0.6, 0.6415, 0.5, 0.6487, 0.5, 0.6487, 0.5, 0.9297, 0.4, 0.9297, 0.4, 0.6416, 0.5, 0.6487, 0.6, 0.6415, 0.6, 0.9297, 0.5, 0.9297, 0.4, 0.6416, 0.5, 0.6466, 0.5, 0.6487, 0.5, 0.6487, 0.4, 0.6416, 0.4, 0.6416, 0.5, 0.6487, 0.4, 0.6416, 0.5, 0.6332, 0.5, 0.6332, 0.4, 0.6416])
me_cylinder_001.materials.append(mat_material_008)
me_cylinder_001.update()
me_cube_001 = bpy.data.meshes.new('Cube.001')
me_cube_001.from_pydata([(-0.1741, -1.206, -0.5505), (-0.2897, -1.328, 0.7173), (-0.4533, 1.158, 0.9117), (-0.466, 0.0, -0.1828), (-0.5274, -1.107, 0.08357), (-0.4054, 0.0, 0.8097), (0.0, 1.313, 1.053), (0.0, -1.199, 0.8762), (-0.4592, -1.073, 0.5524), (0.0, -1.0, 1.051), (-0.3261, -1.118, -0.4731), (-0.4714, -1.355, 0.4695), (0.0, -1.7, 0.7076), (-0.1838, -1.667, 0.7505), (-0.2317, -1.63, -0.4206), (-0.5167, -0.837, -1.022), (-0.6539, -0.6111, 0.8464), (0.0, -0.5344, -0.3566), (-0.6549, -0.6111, 0.1257), (-0.2725, -0.9237, 1.758), (-0.2725, -0.9237, 1.877), (-0.2725, -0.8048, 1.758), (-0.2725, -0.8048, 1.877), (-0.3456, -0.7966, 1.522), (-0.3446, -0.8988, 1.518), (-0.4793, -0.9103, 1.628), (-0.4847, -0.7659, 1.623), (-0.1405, -0.8099, 1.143), (-0.1473, -0.9116, 1.137), (-0.3387, -0.926, 1.247), (-0.3352, -0.7754, 1.242), (-0.146, -0.7834, 1.011), (-0.1536, -0.9364, 1.021), (-0.3678, -0.9645, 1.009), (-0.3711, -0.7742, 1.014), (0.0, -0.9237, 1.758), (0.0, -0.9237, 1.877), (0.0, -0.8048, 1.758), (0.0, -0.8048, 1.877), (-0.356, -1.109, -0.5239), (-0.4549, -1.106, 0.909), (-0.625, -0.5, 0.95), (-1.04, -0.6656, 0.9721), (-1.367, -0.6844, 0.681), (-1.297, -0.6306, 0.142), (-0.5209, 1.055, 0.2706), (-0.5096, 0.3, 0.5101), (-0.4813, -0.1554, 0.5792), (-0.5309, -0.3427, 0.3509), (-0.9081, 0.1479, 0.1744), (0.0, 0.8245, 0.9655), (-0.3143, 1.128, 1.052), (-0.4997, 0.799, 0.9535), (0.0, 1.311, 1.292), (0.0, 0.808, 1.118), (-0.2874, 1.097, 1.246), (-0.2874, 1.097, 1.246), (-0.13, 1.042, 1.246), (-0.06499, 0.925, 1.184), (-0.06499, 1.176, 1.269), (0.0, 0.925, 1.184), (0.0, 1.176, 1.269), (-0.13, 1.042, 1.246), (-0.06499, 0.925, 1.184), (-0.06499, 1.176, 1.269), (0.0, 0.925, 1.184), (0.0, 1.176, 1.269), (-0.08329, 1.039, 1.35), (-0.06499, 0.9567, 1.309), (-0.06499, 1.146, 1.404), (0.0, 0.9567, 1.309), (0.0, 1.146, 1.404), (-0.06162, 0.8048, 1.7), (-0.06499, 0.7511, 1.637), (-0.06499, 0.8912, 1.766), (0.0, 0.7317, 1.645), (0.0, 0.9009, 1.773), (-0.1047, 0.7962, 1.702), (-0.1006, 0.7237, 1.655), (-0.1006, 0.8912, 1.782), (0.0, 0.7044, 1.632), (0.0, 0.9167, 1.793), (-0.1157, 0.7145, 1.785), (-0.1148, 0.6515, 1.723), (-0.107, 0.8113, 1.859), (0.0, 0.6255, 1.709), (0.0, 0.8281, 1.883), (-0.02969, 0.6672, 1.565), (0.0, 0.6575, 1.574), (-0.03127, 0.7125, 1.514), (0.0, 0.7027, 1.506), (-0.06499, 0.8283, 1.513), (0.0, 0.8258, 1.504), (0.0, 0.7837, 1.567), (0.0, 0.7551, 1.61), (-0.02377, 0.7581, 1.611), (-0.02458, 0.7792, 1.577), (0.0, 0.7763, 1.562), (0.0, 0.7508, 1.6), (-0.02484, 0.7534, 1.602), (-0.02544, 0.7691, 1.577), (-0.6775, 0.5444, -1.015), (-0.4055, -0.8221, -1.013), (-0.5827, 0.5444, -1.015), (-0.5177, 0.7905, 0.03983), (-0.5827, 0.5821, -0.8865), (-0.4229, 0.7905, 0.03983), (-0.6775, 0.5821, -0.8865), (-0.5167, -0.8057, -0.9805), (-0.6775, 0.5069, -0.9889), (-0.4229, 0.7539, 0.0124), (-0.5827, 0.6277, -0.8896), (-0.4055, -0.7907, -0.9711), (-0.5827, 0.5069, -0.9836), (-0.5177, 0.7539, 0.0124), (-0.6775, 0.6277, -0.8896), (-0.2328, -0.99, -0.4606), (-0.2772, -0.6455, -0.446), (-0.233, 0.0, -0.4903), (-0.3693, 0.5807, 0.3196), (-0.2745, 0.5807, 0.3196), (-0.2745, 0.5441, 0.2921), (-0.3693, 0.5441, 0.2921), (0.0, 0.7052, 0.2054), (-0.1922, -0.5, 0.9961), (-0.146, -0.7834, 1.011), (0.0, 0.0, -0.4903), (0.0, -0.5, 0.9961), (0.0, 0.0, 0.9881), (0.0, 1.413, 0.6251), (-0.2376, 1.321, 0.628), (0.0, 0.7278, 0.6251), (0.0, -1.26, -0.3462), (-0.2149, -1.101, -0.4747), (-0.3261, -1.068, -0.4592), (-0.2149, -1.051, -0.4608), (-0.4032, -0.6328, -0.3774), (-0.1838, -1.667, 0.4257), (0.1741, -1.206, -0.5505), (0.2897, -1.328, 0.7173), (0.4533, 1.158, 0.9117), (0.466, 0.0, -0.1828), (0.5274, -1.107, 0.08357), (0.507, 0.0, 0.8097), (0.7109, -0.8947, 0.07942), (0.6131, -0.9017, 0.6569), (0.3261, -1.118, -0.4731), (0.4714, -1.355, 0.4695), (0.1838, -1.667, 0.7505), (0.2317, -1.63, -0.4206), (0.5167, -0.837, -1.022), (0.6541, -0.6111, 0.8464), (0.7134, -0.6218, 0.1195), (0.2725, -0.9237, 1.758), (0.2725, -0.9237, 1.877), (0.2725, -0.8048, 1.758), (0.2725, -0.8048, 1.877), (0.3456, -0.7966, 1.522), (0.3446, -0.8988, 1.518), (0.4793, -0.9103, 1.628), (0.4847, -0.7659, 1.623), (0.1405, -0.8099, 1.143), (0.1473, -0.9116, 1.137), (0.3387, -0.926, 1.247), (0.3352, -0.7754, 1.242), (0.146, -0.7834, 1.011), (0.1536, -0.9364, 1.021), (0.3678, -0.9645, 1.009), (0.3711, -0.7742, 1.014), (0.356, -1.109, -0.5239), (0.4549, -1.106, 0.909), (0.6277, -0.5, 0.95), (0.5209, 1.055, 0.2706), (0.5297, 0.3, 0.5792), (0.6911, -0.1554, 0.5792), (0.7042, -0.6515, 0.5627), (0.6383, 0.2509, 0.2626), (0.3143, 1.128, 1.052), (0.5295, 0.7975, 0.9528), (0.2874, 1.097, 1.246), (0.2874, 1.097, 1.246), (0.13, 1.042, 1.246), (0.06499, 0.925, 1.184), (0.06499, 1.176, 1.269), (0.13, 1.042, 1.246), (0.06499, 0.925, 1.184), (0.06499, 1.176, 1.269), (0.08329, 1.039, 1.35), (0.06499, 0.9567, 1.309), (0.06499, 1.146, 1.404), (0.06162, 0.8048, 1.7), (0.06499, 0.7511, 1.637), (0.06499, 0.8912, 1.766), (0.1047, 0.7962, 1.702), (0.1006, 0.7237, 1.655), (0.1006, 0.8912, 1.782), (0.1157, 0.7145, 1.785), (0.1148, 0.6515, 1.723), (0.107, 0.8113, 1.859), (0.02969, 0.6672, 1.565), (0.03127, 0.7125, 1.514), (0.06499, 0.8283, 1.513), (0.02377, 0.7581, 1.611), (0.02458, 0.7792, 1.577), (0.02484, 0.7534, 1.602), (0.02544, 0.7691, 1.577), (0.6775, 0.5444, -1.015), (0.4055, -0.8221, -1.013), (0.5827, 0.5444, -1.015), (0.5177, 0.7905, 0.03983), (0.5827, 0.5821, -0.8865), (0.4229, 0.7905, 0.03983), (0.6775, 0.5821, -0.8865), (0.5167, -0.8057, -0.9805), (0.6775, 0.5069, -0.9889), (0.4229, 0.7539, 0.0124), (0.5827, 0.6277, -0.8896), (0.4055, -0.7907, -0.9711), (0.5827, 0.5069, -0.9836), (0.5177, 0.7539, 0.0124), (0.6775, 0.6277, -0.8896), (0.2328, -0.99, -0.4606), (0.2772, -0.6455, -0.446), (0.233, 0.0, -0.4903), (0.3693, 0.5807, 0.3196), (0.2745, 0.5807, 0.3196), (0.2745, 0.5441, 0.2921), (0.3693, 0.5441, 0.2921), (0.1922, -0.5, 0.9961), (0.146, -0.7834, 1.011), (0.2376, 1.321, 0.628), (0.2149, -1.101, -0.4747), (0.3261, -1.068, -0.4592), (0.2149, -1.051, -0.4608), (0.4032, -0.6328, -0.3774), (0.1838, -1.667, 0.4257), (-0.01485, -1.896, 0.3331), (-0.06281, -1.742, 0.2129), (-1.293, -0.9342, 0.5887), (-0.7494, -1.021, 0.5691), (-1.196, -0.9212, 0.2624), (-1.017, -0.9961, 0.7782), (-0.8602, -0.9751, 0.2503), (-0.9512, -0.6421, 0.04354), (-0.7767, -0.9073, 0.04288), (-0.8888, 0.8493, 0.2881), (-1.345, 0.07798, 0.4659), (-1.347, 0.7736, 0.6163), (-1.356, 0.08862, 0.797), (-1.326, 0.6566, 0.9137), (-1.199, -0.1198, 0.9987), (-1.146, 0.4418, 1.131), (-0.859, -0.1855, 1.046), (-0.8243, 0.3607, 1.163), (-1.216, 0.111, 0.2838), (-1.207, 0.8095, 0.4255)], [(31, 125), (55, 56), (165, 229), (179, 180), (236, 237)], [(46, 5, 52, 45), (7, 1, 13, 12), (6, 51, 55, 53), (13, 1, 11), (47, 41, 5, 46), (40, 8, 4, 11, 1), (1, 7, 9, 40), (11, 4, 39), (39, 0, 14, 11), (22, 21, 23, 26), (19, 20, 25, 24), (20, 22, 26, 25), (21, 19, 24, 23), (27, 28, 32, 31), (29, 30, 34, 33), (25, 26, 30, 29), (23, 24, 28, 27), (26, 23, 27, 30), (24, 25, 29, 28), (32, 33, 34, 31), (30, 27, 31, 34), (28, 29, 33, 32), (22, 20, 36, 38), (34, 41, 16, 33), (19, 21, 37, 35), (32, 33, 40, 9), (21, 22, 38, 37), (20, 19, 35, 36), (8, 40, 16), (48, 16, 41, 47), (16, 48, 18, 243, 44, 43, 42), (241, 238, 240, 242, 239), (18, 48, 47), (18, 47, 46, 49), (45, 245, 49, 46), (52, 50, 51), (3, 136, 39, 4, 244, 18), (53, 56, 57, 59), (52, 51, 2), (51, 6, 2), (51, 50, 54, 55), (57, 56, 54, 58), (58, 54, 60), (59, 61, 53), (57, 58, 63, 62), (59, 57, 62, 64), (61, 59, 64, 66), (58, 60, 65, 63), (66, 64, 69, 71), (62, 63, 68, 67), (63, 65, 70, 68), (64, 62, 67, 69), (71, 69, 74, 76), (67, 68, 91, 73, 72), (68, 70, 92, 93, 96, 95, 94, 75, 73, 91), (69, 67, 72, 74), (76, 74, 79, 81), (72, 73, 78, 77), (73, 75, 80, 78), (74, 72, 77, 79), (81, 79, 84, 86), (77, 78, 83, 82), (78, 80, 85, 83), (79, 77, 82, 84), (84, 82, 83, 85, 86), (75, 73, 87, 88), (88, 87, 89, 90), (90, 89, 91, 92), (95, 96, 100, 99), (98, 99, 100, 97), (96, 93, 97, 100), (94, 95, 99, 98), (45, 52, 2), (111, 115, 104, 106), (115, 107, 114, 104), (113, 103, 111, 105), (109, 108, 112, 113), (109, 113, 105, 107), (105, 111, 106, 110), (103, 101, 115, 111), (104, 114, 122, 119), (101, 15, 108, 109), (101, 109, 107, 115), (107, 105, 110, 114), (112, 108, 134, 135), (108, 15, 10, 134), (102, 112, 135, 133), (120, 119, 122, 121), (106, 104, 119, 120), (114, 110, 121, 122), (110, 106, 120, 121), (6, 129, 130, 2), (3, 18, 49), (3, 123, 118), (40, 33, 16), (34, 125, 124, 41), (117, 118, 17), (118, 126, 17), (15, 102, 133, 10), (9, 125, 32), (127, 124, 125, 9), (127, 128, 124), (5, 41, 124, 128), (50, 52, 5, 128), (45, 123, 3), (3, 245, 45), (130, 45, 2), (129, 131, 130), (123, 45, 130, 131), (132, 0, 116), (117, 17, 116), (132, 17, 117, 116), (0, 39, 116), (3, 118, 117, 136), (136, 117, 116, 39), (0, 132, 14), (13, 11, 137), (137, 11, 13, 12), (11, 14, 137), (14, 132, 137), (137, 12, 132), (103, 102, 15, 101), (173, 172, 178, 143), (7, 12, 148, 139), (6, 53, 179, 177), (148, 147, 139), (174, 173, 143, 171), (170, 139, 147, 142), (139, 170, 9, 7), (147, 169, 142), (169, 147, 149, 138), (156, 160, 157, 155), (153, 158, 159, 154), (154, 159, 160, 156), (155, 157, 158, 153), (161, 165, 166, 162), (163, 167, 168, 164), (159, 163, 164, 160), (157, 161, 162, 158), (160, 164, 161, 157), (158, 162, 163, 159), (166, 165, 168, 167), (164, 168, 165, 161), (162, 166, 167, 163), (156, 38, 36, 154), (168, 167, 151, 171), (153, 35, 37, 155), (166, 9, 170, 167), (155, 37, 38, 156), (154, 36, 35, 153), (145, 170, 142, 169, 144), (145, 151, 170), (175, 174, 171, 151), (152, 174, 175), (152, 176, 173, 174), (172, 173, 176), (178, 177, 50), (141, 152, 144, 169, 234), (53, 183, 181, 180), (178, 140, 177), (177, 140, 6), (177, 179, 54, 50), (181, 182, 54, 180), (182, 60, 54), (183, 53, 61), (181, 184, 185, 182), (183, 186, 184, 181), (61, 66, 186, 183), (182, 185, 65, 60), (66, 71, 189, 186), (184, 187, 188, 185), (185, 188, 70, 65), (186, 189, 187, 184), (71, 76, 192, 189), (187, 190, 191, 201, 188), (188, 201, 191, 75, 94, 202, 203, 93, 92, 70), (189, 192, 190, 187), (76, 81, 195, 192), (190, 193, 194, 191), (191, 194, 80, 75), (192, 195, 193, 190), (81, 86, 198, 195), (193, 196, 197, 194), (194, 197, 85, 80), (195, 198, 196, 193), (198, 86, 85, 197, 196), (75, 88, 199, 191), (88, 90, 200, 199), (90, 92, 201, 200), (202, 204, 205, 203), (98, 97, 205, 204), (203, 205, 97, 93), (94, 98, 204, 202), (172, 140, 178), (216, 211, 209, 220), (220, 209, 219, 212), (218, 210, 216, 208), (214, 218, 217, 213), (214, 212, 210, 218), (210, 215, 211, 216), (208, 216, 220, 206), (209, 224, 227, 219), (206, 214, 213, 150), (206, 220, 212, 214), (212, 219, 215, 210), (217, 233, 232, 213), (213, 232, 146, 150), (207, 231, 233, 217), (225, 226, 227, 224), (211, 225, 224, 209), (219, 227, 226, 215), (215, 226, 225, 211), (6, 140, 230, 129), (141, 176, 152), (141, 223, 123), (170, 151, 167), (168, 171, 228, 229), (222, 17, 223), (223, 17, 126), (150, 146, 231, 207), (9, 166, 229), (127, 9, 229, 228), (127, 228, 128), (143, 128, 228, 171), (50, 128, 143, 178), (172, 141, 123), (141, 172, 176), (230, 140, 172), (129, 230, 131), (123, 131, 230, 172), (132, 221, 138), (222, 221, 17), (132, 221, 222, 17), (138, 221, 169), (141, 234, 222, 223), (234, 169, 221, 222), (138, 149, 132), (148, 235, 147), (235, 12, 148, 147), (147, 235, 149), (149, 235, 132), (235, 132, 12), (208, 206, 150, 207), (151, 145, 175), (144, 152, 175, 145), (238, 241, 42, 43), (239, 8, 42, 241), (16, 42, 8), (44, 240, 238, 43), (8, 239, 242, 4), (18, 244, 243), (243, 244, 4, 242, 240, 44), (245, 3, 49), (245, 49, 254, 255), (247, 246, 248, 249), (249, 248, 250, 251), (251, 250, 252, 253), (253, 252, 41, 5), (255, 254, 246, 247), (123, 223, 118)])
_uv = me_cube_001.uv_layers.new(name='UVMap')
_uv.uv.foreach_set('vector', [0.3261, 0.5929, 0.2805, 0.6416, 0.2773, 0.4984, 0.3585, 0.4371, 0.5211, 0.3888, 0.5724, 0.4209, 0.5539, 0.4705, 0.5221, 0.4797, 0.9362, 0.1593, 0.9248, 0.2191, 0.8906, 0.2145, 0.8906, 0.1609, 0.01627, 0.4605, 0.07829, 0.4577, 0.08946, 0.5101, 0.32, 0.6717, 0.2776, 0.7206, 0.2805, 0.6416, 0.3261, 0.5929, 0.1178, 0.4333, 0.1287, 0.486, 0.1435, 0.5583, 0.08946, 0.5101, 0.07829, 0.4577, 0.5724, 0.4209, 0.5211, 0.3888, 0.5201, 0.3439, 0.6, 0.3705, 0.08946, 0.5101, 0.1435, 0.5583, 0.1515, 0.6311, 0.1515, 0.6311, 0.1274, 0.6242, 0.05669, 0.6311, 0.08946, 0.5101, 0.04304, 0.6737, 0.04689, 0.6936, 0.04237, 0.7359, 0.01627, 0.7251, 0.172, 0.6935, 0.1762, 0.6738, 0.2024, 0.7232, 0.1754, 0.7369, 0.6618, 0.28, 0.6816, 0.2748, 0.7036, 0.3282, 0.6792, 0.3334, 0.3745, 0.7889, 0.3952, 0.7889, 0.3915, 0.8285, 0.3737, 0.8278, 0.3751, 0.8982, 0.3929, 0.899, 0.3973, 0.9188, 0.3707, 0.9208, 0.6788, 0.3769, 0.7038, 0.3708, 0.7108, 0.4067, 0.6791, 0.4155, 0.6792, 0.3334, 0.7036, 0.3282, 0.7038, 0.3708, 0.6788, 0.3769, 0.3737, 0.8278, 0.3915, 0.8285, 0.3929, 0.899, 0.3751, 0.8982, 0.01627, 0.7251, 0.04237, 0.7359, 0.08907, 0.7911, 0.05372, 0.783, 0.1754, 0.7369, 0.2024, 0.7232, 0.165, 0.7805, 0.1284, 0.7922, 0.8693, 0.4648, 0.8626, 0.4279, 0.8955, 0.4261, 0.8955, 0.4653, 0.05372, 0.783, 0.08907, 0.7911, 0.09305, 0.8142, 0.05505, 0.8223, 0.1284, 0.7922, 0.165, 0.7805, 0.1619, 0.8195, 0.1256, 0.8107, 0.8217, 0.9689, 0.8034, 0.9687, 0.8034, 0.9212, 0.8217, 0.9215, 0.7108, 0.4067, 0.7695, 0.4261, 0.7547, 0.4485, 0.6791, 0.4155, 0.4421, 0.8981, 0.4626, 0.8983, 0.4626, 0.9457, 0.4421, 0.9455, 0.547, 0.3361, 0.5843, 0.3408, 0.6, 0.3705, 0.5201, 0.3439, 0.04689, 0.6936, 0.04304, 0.6737, 0.08919, 0.6637, 0.09305, 0.6835, 0.1762, 0.6738, 0.172, 0.6935, 0.1256, 0.6834, 0.1298, 0.6637, 0.166, 0.4731, 0.1178, 0.4333, 0.2108, 0.4351, 0.3565, 0.7078, 0.2946, 0.7414, 0.2776, 0.7206, 0.32, 0.6717, 0.6425, 0.6407, 0.5497, 0.6702, 0.5201, 0.645, 0.5201, 0.5907, 0.5201, 0.5363, 0.5962, 0.5122, 0.6543, 0.5504, 0.8626, 0.2855, 0.8928, 0.3196, 0.8844, 0.37, 0.09576, 0.3885, 0.5189, 0.6471, 0.2407, 0.915, 0.2349, 0.8557, 0.2407, 0.8056, 0.3991, 0.7564, 0.32, 0.6717, 0.3261, 0.5929, 0.4096, 0.6008, 0.3585, 0.4371, 0.384, 0.5189, 0.4096, 0.6008, 0.3261, 0.5929, 0.6071, 0.0744, 0.5201, 0.07089, 0.5743, 0.01627, 0.1143, 0.2199, 0.1684, 0.3208, 0.2091, 0.3967, 0.1155, 0.3826, 0.1155, 0.3822, 0.1172, 0.3247, 0.01627, 0.8614, 0.07765, 0.8548, 0.06301, 0.8796, 0.03964, 0.8705, 0.9422, 0.9001, 0.9115, 0.8427, 0.9459, 0.7852, 0.6023, 0.9326, 0.6136, 0.8607, 0.649, 0.9326, 0.9474, 0.6622, 0.9474, 0.7166, 0.9209, 0.7153, 0.913, 0.6653, 0.06301, 0.8796, 0.07765, 0.8548, 0.07765, 0.9292, 0.07024, 0.9043, 0.07024, 0.9043, 0.07765, 0.9292, 0.06189, 0.9119, 0.03964, 0.8705, 0.03129, 0.8781, 0.01627, 0.8614, 0.2433, 0.546, 0.2433, 0.546, 0.2433, 0.546, 0.2433, 0.546, 0.2433, 0.546, 0.2433, 0.546, 0.2433, 0.546, 0.2433, 0.546, 0.2433, 0.546, 0.2433, 0.546, 0.2433, 0.546, 0.2433, 0.546, 0.2433, 0.546, 0.2433, 0.546, 0.2433, 0.546, 0.2433, 0.546, 0.9284, 0.6297, 0.9171, 0.629, 0.9186, 0.6049, 0.9299, 0.6056, 0.5423, 0.9445, 0.5201, 0.9398, 0.533, 0.925, 0.5487, 0.926, 0.7694, 0.9653, 0.7581, 0.9653, 0.758, 0.9454, 0.7693, 0.9453, 0.5662, 0.9429, 0.5423, 0.9445, 0.5487, 0.926, 0.5697, 0.9232, 0.9299, 0.6056, 0.9186, 0.6049, 0.9201, 0.5338, 0.9316, 0.5336, 0.5487, 0.926, 0.533, 0.925, 0.5249, 0.8906, 0.5201, 0.8698, 0.5328, 0.8641, 0.7693, 0.9453, 0.758, 0.9454, 0.7581, 0.907, 0.7581, 0.8947, 0.7624, 0.8927, 0.7623, 0.8862, 0.7581, 0.8862, 0.7581, 0.8794, 0.7694, 0.8816, 0.7694, 0.9055, 0.5697, 0.9232, 0.5487, 0.926, 0.5328, 0.8641, 0.5509, 0.8607, 0.9316, 0.5336, 0.9201, 0.5338, 0.9142, 0.5307, 0.9321, 0.5308, 0.2852, 0.9456, 0.2844, 0.9563, 0.2776, 0.9601, 0.2776, 0.9464, 0.2844, 0.9563, 0.2953, 0.9604, 0.2949, 0.9654, 0.2776, 0.9601, 0.2854, 0.9291, 0.2852, 0.9456, 0.2776, 0.9464, 0.2791, 0.9282, 0.9321, 0.5308, 0.9142, 0.5307, 0.913, 0.5144, 0.9321, 0.5122, 0.8705, 0.9424, 0.8683, 0.957, 0.8549, 0.9613, 0.8542, 0.9465, 0.9258, 0.9326, 0.9278, 0.9502, 0.9115, 0.9492, 0.9115, 0.9292, 0.8705, 0.9212, 0.8705, 0.9424, 0.8542, 0.9465, 0.8546, 0.9254, 0.9467, 0.4307, 0.9482, 0.4517, 0.9481, 0.4665, 0.928, 0.4714, 0.928, 0.4261, 0.9603, 0.9314, 0.9717, 0.9292, 0.9656, 0.9479, 0.9603, 0.9486, 0.3707, 0.9533, 0.3758, 0.9551, 0.3761, 0.9656, 0.3707, 0.9665, 0.2407, 0.9692, 0.2352, 0.9674, 0.2293, 0.9475, 0.2407, 0.9481, 0.2449, 0.4333, 0.2449, 0.4392, 0.2433, 0.4384, 0.2433, 0.434, 0.01627, 0.9619, 0.02059, 0.9617, 0.0207, 0.9665, 0.01627, 0.9694, 0.245, 0.4721, 0.245, 0.4765, 0.2436, 0.4764, 0.2433, 0.4717, 0.2433, 0.5133, 0.2433, 0.5091, 0.2448, 0.5091, 0.2448, 0.5134, 0.3585, 0.4371, 0.2773, 0.4984, 0.2811, 0.3878, 0.8259, 0.7306, 0.81, 0.7346, 0.8034, 0.5757, 0.8194, 0.5717, 0.4759, 0.0868, 0.4728, 0.09397, 0.3428, 0.02393, 0.3413, 0.01627, 0.4822, 0.6045, 0.4759, 0.6102, 0.4604, 0.5892, 0.4683, 0.5884, 0.4617, 0.6625, 0.4617, 0.8656, 0.4421, 0.8655, 0.4453, 0.6646, 0.4617, 0.6625, 0.4453, 0.6646, 0.4421, 0.6453, 0.4584, 0.6428, 0.4683, 0.5884, 0.4604, 0.5892, 0.4421, 0.4337, 0.4487, 0.4382, 0.8285, 0.7487, 0.8126, 0.7527, 0.81, 0.7346, 0.8259, 0.7306, 0.3413, 0.01627, 0.3428, 0.02393, 0.2791, 0.03829, 0.2776, 0.03063, 0.4875, 0.1083, 0.3913, 0.3302, 0.3877, 0.3224, 0.4819, 0.1127, 0.4875, 0.1083, 0.4819, 0.1127, 0.4728, 0.09397, 0.4759, 0.0868, 0.8194, 0.4797, 0.8034, 0.4755, 0.8141, 0.3235, 0.83, 0.3277, 0.9837, 0.6168, 0.9652, 0.6232, 0.9647, 0.5167, 0.9837, 0.5122, 0.3877, 0.3224, 0.3913, 0.3302, 0.2776, 0.3553, 0.2788, 0.3463, 0.2436, 0.773, 0.2349, 0.7705, 0.2352, 0.667, 0.2436, 0.6637, 0.3357, 0.9282, 0.3357, 0.9447, 0.3278, 0.9447, 0.3278, 0.9282, 0.8194, 0.5717, 0.8034, 0.5757, 0.8126, 0.5162, 0.8285, 0.5122, 0.83, 0.3277, 0.8141, 0.3235, 0.8034, 0.263, 0.8194, 0.2672, 0.4487, 0.4382, 0.4421, 0.4337, 0.4756, 0.3878, 0.4822, 0.3923, 0.5245, 0.7027, 0.5856, 0.73, 0.5723, 0.7683, 0.5201, 0.7852, 0.1143, 0.2199, 0.1172, 0.3247, 0.01972, 0.2003, 0.2776, 0.871, 0.3381, 0.7889, 0.3381, 0.8957, 0.6618, 0.4437, 0.6791, 0.4155, 0.7547, 0.4485, 0.5848, 0.3112, 0.5457, 0.3135, 0.5537, 0.2711, 0.6293, 0.2737, 0.1907, 0.3158, 0.1574, 0.2102, 0.2266, 0.2781, 0.1574, 0.2102, 0.195, 0.1949, 0.2266, 0.2781, 0.9598, 0.3811, 0.9416, 0.3744, 0.9416, 0.263, 0.9604, 0.2678, 0.5201, 0.3439, 0.5457, 0.3135, 0.547, 0.3361, 0.5202, 0.2717, 0.5537, 0.2711, 0.5457, 0.3135, 0.5201, 0.3439, 0.5202, 0.2717, 0.5211, 0.2102, 0.5537, 0.2711, 0.5917, 0.2091, 0.6293, 0.2737, 0.5537, 0.2711, 0.5211, 0.2102, 0.5201, 0.07089, 0.6071, 0.0744, 0.5917, 0.2091, 0.5211, 0.2102, 0.6618, 0.01627, 0.7478, 0.1164, 0.6618, 0.2423, 0.1143, 0.2199, 0.018, 0.1083, 0.01627, 0.01627, 0.5723, 0.7683, 0.5856, 0.8282, 0.5201, 0.7852, 0.6542, 0.7237, 0.6181, 0.8128, 0.6181, 0.7027, 0.6869, 0.8469, 0.7297, 0.7565, 0.7588, 0.736, 0.7588, 0.838, 0.7143, 0.6648, 0.7268, 0.6941, 0.6869, 0.7035, 0.1907, 0.3158, 0.2266, 0.2781, 0.2202, 0.3683, 0.8906, 0.1267, 0.8906, 0.01627, 0.9393, 0.03996, 0.9317, 0.09416, 0.2451, 0.4008, 0.2091, 0.3967, 0.2202, 0.3683, 0.1143, 0.2199, 0.1574, 0.2102, 0.1907, 0.3158, 0.1684, 0.3208, 0.1684, 0.3208, 0.1907, 0.3158, 0.2202, 0.3683, 0.2091, 0.3967, 0.7268, 0.6941, 0.7143, 0.6648, 0.7709, 0.6301, 0.01627, 0.4605, 0.08946, 0.5101, 0.02514, 0.5072, 0.8248, 0.07145, 0.7803, 0.07505, 0.827, 0.01627, 0.858, 0.02286, 0.08946, 0.5101, 0.05669, 0.6311, 0.02514, 0.5072, 0.7709, 0.6301, 0.7143, 0.6648, 0.6869, 0.5122, 0.8248, 0.07145, 0.858, 0.02286, 0.858, 0.2187, 0.8774, 0.514, 0.8805, 0.7514, 0.861, 0.7521, 0.861, 0.5122, 0.3261, 0.5929, 0.3585, 0.4371, 0.2776, 0.4992, 0.2805, 0.6416, 0.5211, 0.3888, 0.5221, 0.4797, 0.5539, 0.4705, 0.5724, 0.4209, 0.9362, 0.1593, 0.8906, 0.1609, 0.8906, 0.2145, 0.9248, 0.2191, 0.01627, 0.4605, 0.08946, 0.5101, 0.07829, 0.4577, 0.32, 0.6717, 0.3261, 0.5929, 0.2805, 0.6416, 0.2776, 0.7206, 0.1178, 0.4333, 0.07829, 0.4577, 0.08946, 0.5101, 0.1435, 0.5583, 0.5724, 0.4209, 0.6, 0.3705, 0.5201, 0.3439, 0.5211, 0.3888, 0.08946, 0.5101, 0.1515, 0.6311, 0.1435, 0.5583, 0.1515, 0.6311, 0.08946, 0.5101, 0.05669, 0.6311, 0.1274, 0.6242, 0.04304, 0.6737, 0.01627, 0.7251, 0.04237, 0.7359, 0.04689, 0.6936, 0.172, 0.6935, 0.1754, 0.7369, 0.2024, 0.7232, 0.1762, 0.6738, 0.6618, 0.28, 0.6792, 0.3334, 0.7036, 0.3282, 0.6816, 0.2748, 0.3745, 0.7889, 0.3737, 0.8278, 0.3915, 0.8285, 0.3952, 0.7889, 0.3751, 0.8982, 0.3707, 0.9208, 0.3973, 0.9188, 0.3929, 0.899, 0.6788, 0.3769, 0.6791, 0.4155, 0.7108, 0.4067, 0.7038, 0.3708, 0.6792, 0.3334, 0.6788, 0.3769, 0.7038, 0.3708, 0.7036, 0.3282, 0.3737, 0.8278, 0.3751, 0.8982, 0.3929, 0.899, 0.3915, 0.8285, 0.01627, 0.7251, 0.05372, 0.783, 0.08907, 0.7911, 0.04237, 0.7359, 0.1754, 0.7369, 0.1284, 0.7922, 0.165, 0.7805, 0.2024, 0.7232, 0.8693, 0.4648, 0.8955, 0.4653, 0.8955, 0.4261, 0.8626, 0.4279, 0.05372, 0.783, 0.05505, 0.8223, 0.09305, 0.8142, 0.08907, 0.7911, 0.1284, 0.7922, 0.1256, 0.8107, 0.1619, 0.8195, 0.165, 0.7805, 0.8217, 0.9689, 0.8217, 0.9215, 0.8034, 0.9212, 0.8034, 0.9687, 0.7108, 0.4067, 0.6791, 0.4155, 0.7547, 0.4485, 0.7695, 0.4261, 0.4421, 0.8981, 0.4421, 0.9455, 0.4626, 0.9457, 0.4626, 0.8983, 0.547, 0.3361, 0.5201, 0.3439, 0.6, 0.3705, 0.5843, 0.3408, 0.04689, 0.6936, 0.09305, 0.6835, 0.08919, 0.6637, 0.04304, 0.6737, 0.1762, 0.6738, 0.1298, 0.6637, 0.1256, 0.6834, 0.172, 0.6935, 0.166, 0.4731, 0.1178, 0.4333, 0.1435, 0.5583, 0.1515, 0.6311, 0.189, 0.5727, 0.166, 0.4731, 0.2108, 0.4351, 0.1178, 0.4333, 0.3565, 0.7078, 0.32, 0.6717, 0.2776, 0.7206, 0.2946, 0.7414, 0.2407, 0.915, 0.2407, 0.8056, 0.2349, 0.8557, 0.3991, 0.7564, 0.4096, 0.6008, 0.3261, 0.5929, 0.32, 0.6717, 0.3585, 0.4371, 0.3261, 0.5929, 0.4096, 0.6008, 0.6123, 0.07461, 0.5743, 0.01627, 0.5201, 0.07089, 0.1143, 0.2199, 0.1172, 0.3247, 0.1155, 0.3826, 0.2091, 0.3967, 0.1684, 0.3208, 0.01627, 0.8614, 0.03964, 0.8705, 0.06301, 0.8796, 0.07765, 0.8548, 0.9459, 0.8966, 0.9459, 0.7852, 0.9115, 0.8427, 0.6023, 0.9326, 0.649, 0.9326, 0.6136, 0.8607, 0.9474, 0.6622, 0.913, 0.6653, 0.9209, 0.7153, 0.9474, 0.7166, 0.06301, 0.8796, 0.07024, 0.9043, 0.07765, 0.9292, 0.07765, 0.8548, 0.07024, 0.9043, 0.06189, 0.9119, 0.07765, 0.9292, 0.03964, 0.8705, 0.01627, 0.8614, 0.03129, 0.8781, 0.2433, 0.546, 0.2433, 0.546, 0.2433, 0.546, 0.2433, 0.546, 0.2433, 0.546, 0.2433, 0.546, 0.2433, 0.546, 0.2433, 0.546, 0.2433, 0.546, 0.2433, 0.546, 0.2433, 0.546, 0.2433, 0.546, 0.2433, 0.546, 0.2433, 0.546, 0.2433, 0.546, 0.2433, 0.546, 0.9284, 0.6297, 0.9299, 0.6056, 0.9186, 0.6049, 0.9171, 0.629, 0.5423, 0.9445, 0.5487, 0.926, 0.533, 0.925, 0.5201, 0.9398, 0.7694, 0.9653, 0.7693, 0.9453, 0.758, 0.9454, 0.7581, 0.9653, 0.5662, 0.9429, 0.5697, 0.9232, 0.5487, 0.926, 0.5423, 0.9445, 0.9299, 0.6056, 0.9316, 0.5336, 0.9201, 0.5338, 0.9186, 0.6049, 0.5487, 0.926, 0.5328, 0.8641, 0.5201, 0.8698, 0.5249, 0.8906, 0.533, 0.925, 0.7693, 0.9453, 0.7694, 0.9055, 0.7694, 0.8816, 0.7581, 0.8794, 0.7581, 0.8862, 0.7623, 0.8862, 0.7624, 0.8927, 0.7581, 0.8947, 0.7581, 0.907, 0.758, 0.9454, 0.5697, 0.9232, 0.5509, 0.8607, 0.5328, 0.8641, 0.5487, 0.926, 0.9316, 0.5336, 0.9321, 0.5308, 0.9142, 0.5307, 0.9201, 0.5338, 0.2852, 0.9456, 0.2776, 0.9464, 0.2776, 0.9601, 0.2844, 0.9563, 0.2844, 0.9563, 0.2776, 0.9601, 0.2949, 0.9654, 0.2953, 0.9604, 0.2854, 0.9291, 0.2791, 0.9282, 0.2776, 0.9464, 0.2852, 0.9456, 0.9321, 0.5308, 0.9321, 0.5122, 0.913, 0.5144, 0.9142, 0.5307, 0.8705, 0.9424, 0.8542, 0.9465, 0.8549, 0.9613, 0.8683, 0.957, 0.9258, 0.9326, 0.9115, 0.9292, 0.9115, 0.9492, 0.9278, 0.9502, 0.8705, 0.9212, 0.8546, 0.9254, 0.8542, 0.9465, 0.8705, 0.9424, 0.9467, 0.4307, 0.928, 0.4261, 0.928, 0.4714, 0.9481, 0.4665, 0.9482, 0.4517, 0.9603, 0.9314, 0.9603, 0.9486, 0.9656, 0.9479, 0.9717, 0.9292, 0.3707, 0.9533, 0.3707, 0.9665, 0.3761, 0.9656, 0.3758, 0.9551, 0.2407, 0.9692, 0.2407, 0.9481, 0.2293, 0.9475, 0.2352, 0.9674, 0.2449, 0.4333, 0.2433, 0.434, 0.2433, 0.4384, 0.2449, 0.4392, 0.01627, 0.9619, 0.01627, 0.9694, 0.0207, 0.9665, 0.02059, 0.9617, 0.245, 0.4721, 0.2433, 0.4717, 0.2436, 0.4764, 0.245, 0.4765, 0.2433, 0.5133, 0.2448, 0.5134, 0.2448, 0.5091, 0.2433, 0.5091, 0.3585, 0.4371, 0.2811, 0.3878, 0.2776, 0.4992, 0.8259, 0.7306, 0.8194, 0.5717, 0.8034, 0.5757, 0.81, 0.7346, 0.4759, 0.0868, 0.3413, 0.01627, 0.3428, 0.02393, 0.4728, 0.09397, 0.4822, 0.6045, 0.4683, 0.5884, 0.4604, 0.5892, 0.4759, 0.6102, 0.4617, 0.6625, 0.4453, 0.6646, 0.4421, 0.8655, 0.4617, 0.8656, 0.4617, 0.6625, 0.4584, 0.6428, 0.4421, 0.6453, 0.4453, 0.6646, 0.4683, 0.5884, 0.4487, 0.4382, 0.4421, 0.4337, 0.4604, 0.5892, 0.8285, 0.7487, 0.8259, 0.7306, 0.81, 0.7346, 0.8126, 0.7527, 0.3413, 0.01627, 0.2776, 0.03063, 0.2791, 0.03829, 0.3428, 0.02393, 0.4875, 0.1083, 0.4819, 0.1127, 0.3877, 0.3224, 0.3913, 0.3302, 0.4875, 0.1083, 0.4759, 0.0868, 0.4728, 0.09397, 0.4819, 0.1127, 0.8194, 0.4797, 0.83, 0.3277, 0.8141, 0.3235, 0.8034, 0.4755, 0.9837, 0.6168, 0.9837, 0.5122, 0.9647, 0.5167, 0.9652, 0.6232, 0.3877, 0.3224, 0.2788, 0.3463, 0.2776, 0.3553, 0.3913, 0.3302, 0.2436, 0.773, 0.2436, 0.6637, 0.2352, 0.667, 0.2349, 0.7705, 0.3357, 0.9282, 0.3278, 0.9282, 0.3278, 0.9447, 0.3357, 0.9447, 0.8194, 0.5717, 0.8285, 0.5122, 0.8126, 0.5162, 0.8034, 0.5757, 0.83, 0.3277, 0.8194, 0.2672, 0.8034, 0.263, 0.8141, 0.3235, 0.4487, 0.4382, 0.4822, 0.3923, 0.4756, 0.3878, 0.4421, 0.4337, 0.5245, 0.7027, 0.5201, 0.7852, 0.5723, 0.7683, 0.5856, 0.73, 0.1143, 0.2199, 0.01972, 0.2003, 0.1172, 0.3247, 0.2776, 0.871, 0.3381, 0.8957, 0.3381, 0.7889, 0.6618, 0.4437, 0.7547, 0.4485, 0.6791, 0.4155, 0.5848, 0.3112, 0.6293, 0.2737, 0.5537, 0.2711, 0.5457, 0.3135, 0.1907, 0.3158, 0.2266, 0.2781, 0.1574, 0.2102, 0.1574, 0.2102, 0.2266, 0.2781, 0.195, 0.1949, 0.9598, 0.3811, 0.9604, 0.2678, 0.9416, 0.263, 0.9416, 0.3744, 0.5201, 0.3439, 0.547, 0.3361, 0.5457, 0.3135, 0.5202, 0.2717, 0.5201, 0.3439, 0.5457, 0.3135, 0.5537, 0.2711, 0.5202, 0.2717, 0.5537, 0.2711, 0.5211, 0.2102, 0.5917, 0.2091, 0.5211, 0.2102, 0.5537, 0.2711, 0.6293, 0.2737, 0.5201, 0.07089, 0.5211, 0.2102, 0.5917, 0.2091, 0.6123, 0.07461, 0.6618, 0.01627, 0.6618, 0.2423, 0.7478, 0.1164, 0.1143, 0.2199, 0.01627, 0.01627, 0.01972, 0.2003, 0.5723, 0.7683, 0.5201, 0.7852, 0.5856, 0.8282, 0.6542, 0.7237, 0.6181, 0.7027, 0.6181, 0.8128, 0.6869, 0.8469, 0.7588, 0.838, 0.7588, 0.736, 0.7297, 0.7565, 0.7143, 0.6648, 0.6869, 0.7035, 0.7268, 0.6941, 0.1907, 0.3158, 0.2202, 0.3683, 0.2266, 0.2781, 0.8906, 0.1267, 0.9317, 0.09416, 0.9393, 0.03996, 0.8906, 0.01627, 0.2451, 0.4008, 0.2202, 0.3683, 0.2091, 0.3967, 0.1143, 0.2199, 0.1684, 0.3208, 0.1907, 0.3158, 0.1574, 0.2102, 0.1684, 0.3208, 0.2091, 0.3967, 0.2202, 0.3683, 0.1907, 0.3158, 0.7268, 0.6941, 0.7709, 0.6301, 0.7143, 0.6648, 0.01627, 0.4605, 0.02514, 0.5072, 0.08946, 0.5101, 0.8248, 0.07145, 0.858, 0.02286, 0.827, 0.01627, 0.7803, 0.07505, 0.08946, 0.5101, 0.02514, 0.5072, 0.05669, 0.6311, 0.7709, 0.6301, 0.6869, 0.5122, 0.7143, 0.6648, 0.8248, 0.07145, 0.858, 0.2187, 0.858, 0.02286, 0.8774, 0.514, 0.861, 0.5122, 0.861, 0.7521, 0.8805, 0.7514, 0.2946, 0.7414, 0.166, 0.4731, 0.3565, 0.7078, 0.1155, 0.3826, 0.1172, 0.3247, 0.2349, 0.8557, 0.166, 0.4731, 0.8928, 0.3196, 0.8626, 0.2855, 0.8626, 0.263, 0.909, 0.3146, 0.4359, 0.7053, 0.166, 0.4731, 0.8626, 0.263, 0.7879, 0.59, 0.6425, 0.6407, 0.6543, 0.5504, 0.166, 0.4731, 0.8969, 0.3935, 0.8844, 0.37, 0.8928, 0.3196, 0.909, 0.3146, 0.166, 0.4731, 0.5189, 0.6471, 0.4849, 0.6187, 0.1155, 0.3826, 0.1172, 0.3247, 0.1155, 0.3822, 0.06676, 0.3455, 0.06676, 0.3455, 0.1155, 0.3822, 0.1155, 0.3826, 0.09576, 0.3885, 0.03098, 0.3786, 0.01627, 0.3664, 0.018, 0.1083, 0.1143, 0.2199, 0.01972, 0.2003, 0.384, 0.5189, 0.4096, 0.6008, 0.4096, 0.6008, 0.384, 0.5189, 0.384, 0.5189, 0.4096, 0.6008, 0.4096, 0.6008, 0.384, 0.5189, 0.384, 0.5189, 0.4096, 0.6008, 0.4096, 0.6008, 0.384, 0.5189, 0.384, 0.5189, 0.4096, 0.6008, 0.4096, 0.6008, 0.384, 0.5189, 0.384, 0.5189, 0.4096, 0.6008, 0.4096, 0.6008, 0.384, 0.5189, 0.384, 0.5189, 0.4096, 0.6008, 0.4096, 0.6008, 0.384, 0.5189, 0.3381, 0.7889, 0.3381, 0.8957, 0.3381, 0.8957])
me_cube_001.materials.append(mat_material_007)
me_cube_001.update()
me_plane = bpy.data.meshes.new('Plane')
me_plane.from_pydata([(-0.3086, 5.761, 0.4167), (-0.3086, 4.966, 0.4167), (0.0, 5.761, 0.7709), (0.0, 4.99, 0.7541), (-0.2393, 5.761, 0.6064), (-0.2976, 4.762, 0.4912), (-0.2383, 4.526, 0.605), (-0.3086, 5.313, 0.4167), (0.0, 5.195, 0.7547), (-0.2185, 4.763, 0.6395), (-0.2336, 5.182, 0.6126), (-0.2831, 5.761, 0.5272), (-0.1588, 4.264, 0.7066), (-0.3086, 5.089, 0.4167), (0.0, 5.537, 0.7709), (0.0, 4.691, 0.7699), (-0.1602, 5.761, 0.711), (-0.2185, 4.763, 0.6395), (-0.2825, 4.676, 0.5266), (-0.3086, 5.537, 0.4167), (-0.07589, 5.024, 0.7542), (-0.2174, 4.85, 0.6424), (-0.2571, 4.726, 0.5724), (-0.2891, 4.852, 0.5159), (-0.08364, 4.631, 0.7452), (-0.2413, 5.46, 0.6028), (-0.2146, 5.102, 0.6505), (-0.2747, 5.186, 0.5315), (-0.06902, 5.168, 0.7546), (-0.1024, 5.097, 0.7543), (-0.2966, 5.109, 0.4881), (-0.2814, 5.459, 0.5303), (-0.0698, 4.558, 0.7501), (-0.2915, 4.771, 0.5132), (-0.2539, 4.886, 0.5782), (-0.1602, 5.537, 0.711), (-0.1196, 4.396, 0.7289), (0.0, 4.864, 0.7706), (-0.05837, 4.841, 0.7562), (0.0, 4.728, 0.7701), (-0.05833, 4.777, 0.7559), (-0.3086, 5.425, 0.4167), (0.0, 5.299, 0.7426), (-0.2408, 5.316, 0.6037), (-0.2808, 5.316, 0.5312), (-0.09079, 5.351, 0.7417), (0.0, 5.649, 0.7709), (-0.2393, 5.649, 0.6064), (-0.3086, 5.649, 0.4167), (-0.2831, 5.649, 0.5272), (-0.1602, 5.649, 0.711), (0.0, 5.508, 0.7392), (-0.221, 5.388, 0.6395), (-0.3011, 5.387, 0.4945), (-0.09069, 5.456, 0.74), (-0.2745, 5.022, 0.5336), (-0.239, 5.021, 0.6104), (-0.2336, 5.182, 0.6126), (-0.2174, 4.85, 0.6424), (-0.2571, 4.726, 0.5724), (-0.2891, 4.852, 0.5159), (-0.2146, 5.102, 0.6505), (-0.2747, 5.186, 0.5315), (-0.2966, 5.109, 0.4881), (-0.2915, 4.771, 0.5132), (-0.2539, 4.886, 0.5782), (-0.2745, 5.022, 0.5336), (-0.239, 5.021, 0.6104), (0.3086, 5.761, 0.4167), (0.3086, 4.966, 0.4167), (0.2393, 5.761, 0.6064), (0.2976, 4.762, 0.4912), (0.2383, 4.526, 0.605), (0.3086, 5.313, 0.4167), (0.2185, 4.763, 0.6395), (0.2336, 5.182, 0.6126), (0.2831, 5.761, 0.5272), (0.1588, 4.264, 0.7066), (0.3086, 5.089, 0.4167), (0.1602, 5.761, 0.711), (0.2185, 4.763, 0.6395), (0.2825, 4.676, 0.5266), (0.3086, 5.537, 0.4167), (0.07589, 5.024, 0.7542), (0.2174, 4.85, 0.6424), (0.2571, 4.726, 0.5724), (0.2891, 4.852, 0.5159), (0.08364, 4.631, 0.7452), (0.2413, 5.46, 0.6028), (0.2146, 5.102, 0.6505), (0.2747, 5.186, 0.5315), (0.06902, 5.168, 0.7546), (0.1024, 5.097, 0.7543), (0.2966, 5.109, 0.4881), (0.2814, 5.459, 0.5303), (0.0698, 4.558, 0.7501), (0.2915, 4.771, 0.5132), (0.2539, 4.886, 0.5782), (0.1602, 5.537, 0.711), (0.1196, 4.396, 0.7289), (0.05837, 4.841, 0.7562), (0.05833, 4.777, 0.7559), (0.3086, 5.425, 0.4167), (0.2408, 5.316, 0.6037), (0.2808, 5.316, 0.5312), (0.09079, 5.351, 0.7417), (0.2393, 5.649, 0.6064), (0.3086, 5.649, 0.4167), (0.2831, 5.649, 0.5272), (0.1602, 5.649, 0.711), (0.221, 5.388, 0.6395), (0.3011, 5.387, 0.4945), (0.09069, 5.456, 0.74), (0.2745, 5.022, 0.5336), (0.239, 5.021, 0.6104), (0.2336, 5.182, 0.6126), (0.2174, 4.85, 0.6424), (0.2571, 4.726, 0.5724), (0.2891, 4.852, 0.5159), (0.2146, 5.102, 0.6505), (0.2747, 5.186, 0.5315), (0.2966, 5.109, 0.4881), (0.2915, 4.771, 0.5132), (0.2539, 4.886, 0.5782), (0.2745, 5.022, 0.5336), (0.239, 5.021, 0.6104)], [], [(50, 46, 2, 16), (38, 37, 3, 20), (49, 47, 4, 11), (26, 29, 28, 10), (13, 30, 27, 7), (48, 49, 11, 0), (19, 41, 31), (22, 32, 24, 9), (6, 12, 36, 32, 22), (23, 1, 33), (33, 5, 18), (18, 6, 22, 33), (1, 23, 34), (9, 24, 40), (47, 50, 16, 4), (52, 54, 35, 25), (54, 51, 14, 35), (40, 24, 15, 39), (28, 8, 42, 45), (10, 28, 45, 43), (27, 10, 43, 44), (7, 27, 44), (25, 35, 50, 47), (19, 31, 49, 48), (31, 25, 47, 49), (35, 14, 46, 50), (43, 45, 54, 52), (31, 41, 53), (34, 23, 60, 65), (22, 9, 17, 59), (34, 55, 1), (1, 55, 30, 13), (26, 20, 29), (26, 38, 20), (38, 21, 9, 40), (26, 21, 38), (44, 53, 7), (41, 7, 53), (33, 1, 5), (65, 66, 67), (65, 67, 58), (30, 55, 66, 63), (55, 56, 67, 66), (27, 30, 63, 62), (21, 34, 65, 58), (56, 26, 61, 67), (23, 33, 64, 60), (26, 10, 57, 61), (10, 27, 62, 57), (9, 21, 58, 17), (26, 21, 58, 61), (33, 22, 59, 64), (34, 55, 66, 65), (61, 58, 67), (109, 79, 2, 46), (100, 83, 3, 37), (108, 76, 70, 106), (89, 75, 91, 92), (78, 73, 90, 93), (107, 68, 76, 108), (82, 94, 102), (85, 74, 87, 95), (72, 85, 95, 99, 77), (86, 96, 69), (96, 81, 71), (81, 96, 85, 72), (69, 97, 86), (74, 101, 87), (106, 70, 79, 109), (110, 88, 98, 112), (112, 98, 14, 51), (101, 39, 15, 87), (91, 105, 42, 8), (75, 103, 105, 91), (90, 104, 103, 75), (73, 104, 90), (88, 106, 109, 98), (82, 107, 108, 94), (94, 108, 106, 88), (98, 109, 46, 14), (103, 110, 112, 105), (94, 111, 102), (97, 123, 118, 86), (85, 117, 80, 74), (97, 69, 113), (69, 78, 93, 113), (89, 92, 83), (89, 83, 100), (100, 101, 74, 84), (89, 100, 84), (104, 73, 111), (102, 111, 73), (96, 71, 69), (123, 125, 124), (123, 116, 125), (93, 121, 124, 113), (113, 124, 125, 114), (90, 120, 121, 93), (84, 116, 123, 97), (114, 125, 119, 89), (86, 118, 122, 96), (89, 119, 115, 75), (75, 115, 120, 90), (74, 80, 116, 84), (89, 119, 116, 84), (96, 122, 117, 85), (97, 123, 124, 113), (119, 125, 116)])
_uv = me_plane.uv_layers.new(name='UVMap')
_uv.uv.foreach_set('vector', [0.375, 0.9375, 0.5, 0.9375, 0.5, 1.0, 0.375, 1.0, 0.375, 0.4375, 0.5, 0.4375, 0.5, 0.5, 0.375, 0.5, 0.125, 0.9375, 0.25, 0.9375, 0.25, 1.0, 0.125, 1.0, 0.25, 0.625, 0.375, 0.625, 0.375, 0.75, 0.25, 0.75, 0.0, 0.625, 0.125, 0.625, 0.125, 0.75, 0.0, 0.75, 0.0, 0.9375, 0.125, 0.9375, 0.125, 1.0, 0.0, 1.0, 0.0, 0.875, 0.0, 0.0, 0.125, 0.875, 0.25, 0.125, 0.375, 0.125, 0.375, 0.25, 0.25, 0.25, 0.25, 0.0, 0.375, 0.0, 0.375, 0.064, 0.375, 0.125, 0.25, 0.125, 0.125, 0.25, 0.0, 0.0, 0.0, 0.0, 0.125, 0.125, 0.0, 0.0, 0.125, 0.0, 0.125, 0.0, 0.25, 0.0, 0.25, 0.125, 0.125, 0.125, 0.0, 0.25, 0.125, 0.25, 0.125, 0.375, 0.25, 0.25, 0.0, 0.0, 0.0, 0.0, 0.25, 0.9375, 0.375, 0.9375, 0.375, 1.0, 0.25, 1.0, 0.25, 0.8437, 0.375, 0.8437, 0.375, 0.875, 0.25, 0.875, 0.375, 0.8437, 0.5, 0.8438, 0.5, 0.875, 0.375, 0.875, 0.0, 0.0, 0.0, 0.0, 0.0, 0.0, 0.0, 0.0, 0.375, 0.75, 0.5, 0.75, 0.5, 0.8125, 0.375, 0.8125, 0.25, 0.75, 0.375, 0.75, 0.375, 0.8125, 0.25, 0.8125, 0.125, 0.75, 0.25, 0.75, 0.25, 0.8125, 0.125, 0.8125, 0.0, 0.75, 0.125, 0.75, 0.125, 0.8125, 0.25, 0.875, 0.375, 0.875, 0.375, 0.9375, 0.25, 0.9375, 0.0, 0.875, 0.125, 0.875, 0.125, 0.9375, 0.0, 0.9375, 0.125, 0.875, 0.25, 0.875, 0.25, 0.9375, 0.125, 0.9375, 0.375, 0.875, 0.5, 0.875, 0.5, 0.9375, 0.375, 0.9375, 0.25, 0.8125, 0.375, 0.8125, 0.375, 0.8437, 0.25, 0.8437, 0.125, 0.875, 0.0, 0.0, 0.0, 0.0, 0.125, 0.375, 0.125, 0.25, 0.125, 0.25, 0.125, 0.375, 0.25, 0.125, 0.25, 0.25, 0.25, 0.25, 0.25, 0.125, 0.0, 0.0, 0.0, 0.0, 0.0, 0.25, 0.0, 0.25, 0.0, 0.0, 0.125, 0.625, 0.0, 0.625, 0.25, 0.625, 0.0, 0.0, 0.375, 0.625, 0.25, 0.625, 0.375, 0.4375, 0.0, 0.0, 0.0, 0.0, 0.0, 0.0, 0.25, 0.25, 0.0, 0.0, 0.0, 0.0, 0.0, 0.0, 0.0, 0.0, 0.125, 0.8125, 0.0, 0.0, 0.0, 0.75, 0.0, 0.0, 0.0, 0.75, 0.0, 0.0, 0.0, 0.0, 0.0, 0.0, 0.0, 0.0, 0.0, 0.0, 0.0, 0.0, 0.0, 0.0, 0.0, 0.0, 0.0, 0.0, 0.0, 0.0, 0.125, 0.625, 0.0, 0.0, 0.0, 0.0, 0.125, 0.625, 0.0, 0.0, 0.0, 0.0, 0.0, 0.0, 0.0, 0.0, 0.125, 0.75, 0.125, 0.625, 0.125, 0.625, 0.125, 0.75, 0.0, 0.0, 0.0, 0.0, 0.0, 0.0, 0.0, 0.0, 0.0, 0.0, 0.0, 0.0, 0.0, 0.0, 0.0, 0.0, 0.125, 0.25, 0.0, 0.0, 0.0, 0.0, 0.125, 0.25, 0.25, 0.625, 0.25, 0.75, 0.25, 0.75, 0.25, 0.625, 0.25, 0.75, 0.125, 0.75, 0.125, 0.75, 0.25, 0.75, 0.25, 0.25, 0.0, 0.0, 0.0, 0.0, 0.25, 0.25, 0.0, 0.0, 0.0, 0.0, 0.0, 0.0, 0.0, 0.0, 0.125, 0.125, 0.25, 0.125, 0.25, 0.125, 0.125, 0.125, 0.0, 0.0, 0.0, 0.0, 0.0, 0.0, 0.0, 0.0, 0.0, 0.0, 0.0, 0.0, 0.0, 0.0, 0.375, 0.9375, 0.375, 1.0, 0.5, 1.0, 0.5, 0.9375, 0.375, 0.4375, 0.375, 0.5, 0.5, 0.5, 0.5, 0.4375, 0.125, 0.9375, 0.125, 1.0, 0.25, 1.0, 0.25, 0.9375, 0.25, 0.625, 0.25, 0.75, 0.375, 0.75, 0.375, 0.625, 0.0, 0.625, 0.0, 0.75, 0.125, 0.75, 0.125, 0.625, 0.0, 0.9375, 0.0, 1.0, 0.125, 1.0, 0.125, 0.9375, 0.0, 0.875, 0.125, 0.875, 0.0, 0.0, 0.25, 0.125, 0.25, 0.25, 0.375, 0.25, 0.375, 0.125, 0.25, 0.0, 0.25, 0.125, 0.375, 0.125, 0.375, 0.064, 0.375, 0.0, 0.125, 0.25, 0.0, 0.0, 0.0, 0.0, 0.125, 0.125, 0.125, 0.0, 0.0, 0.0, 0.125, 0.0, 0.125, 0.125, 0.25, 0.125, 0.25, 0.0, 0.0, 0.25, 0.125, 0.375, 0.125, 0.25, 0.25, 0.25, 0.0, 0.0, 0.0, 0.0, 0.25, 0.9375, 0.25, 1.0, 0.375, 1.0, 0.375, 0.9375, 0.25, 0.8437, 0.25, 0.875, 0.375, 0.875, 0.375, 0.8437, 0.375, 0.8437, 0.375, 0.875, 0.5, 0.875, 0.5, 0.8438, 0.0, 0.0, 0.0, 0.0, 0.0, 0.0, 0.0, 0.0, 0.375, 0.75, 0.375, 0.8125, 0.5, 0.8125, 0.5, 0.75, 0.25, 0.75, 0.25, 0.8125, 0.375, 0.8125, 0.375, 0.75, 0.125, 0.75, 0.125, 0.8125, 0.25, 0.8125, 0.25, 0.75, 0.0, 0.75, 0.125, 0.8125, 0.125, 0.75, 0.25, 0.875, 0.25, 0.9375, 0.375, 0.9375, 0.375, 0.875, 0.0, 0.875, 0.0, 0.9375, 0.125, 0.9375, 0.125, 0.875, 0.125, 0.875, 0.125, 0.9375, 0.25, 0.9375, 0.25, 0.875, 0.375, 0.875, 0.375, 0.9375, 0.5, 0.9375, 0.5, 0.875, 0.25, 0.8125, 0.25, 0.8437, 0.375, 0.8437, 0.375, 0.8125, 0.125, 0.875, 0.0, 0.0, 0.0, 0.0, 0.125, 0.375, 0.125, 0.375, 0.125, 0.25, 0.125, 0.25, 0.25, 0.125, 0.25, 0.125, 0.25, 0.25, 0.25, 0.25, 0.0, 0.0, 0.0, 0.25, 0.0, 0.0, 0.0, 0.25, 0.0, 0.625, 0.125, 0.625, 0.0, 0.0, 0.25, 0.625, 0.375, 0.625, 0.0, 0.0, 0.25, 0.625, 0.0, 0.0, 0.375, 0.4375, 0.0, 0.0, 0.0, 0.0, 0.25, 0.25, 0.0, 0.0, 0.0, 0.0, 0.0, 0.0, 0.0, 0.0, 0.125, 0.8125, 0.0, 0.75, 0.0, 0.0, 0.0, 0.0, 0.0, 0.0, 0.0, 0.75, 0.0, 0.0, 0.0, 0.0, 0.0, 0.0, 0.0, 0.0, 0.0, 0.0, 0.0, 0.0, 0.0, 0.0, 0.0, 0.0, 0.0, 0.0, 0.125, 0.625, 0.125, 0.625, 0.0, 0.0, 0.0, 0.0, 0.0, 0.0, 0.0, 0.0, 0.0, 0.0, 0.0, 0.0, 0.125, 0.75, 0.125, 0.75, 0.125, 0.625, 0.125, 0.625, 0.0, 0.0, 0.0, 0.0, 0.0, 0.0, 0.0, 0.0, 0.0, 0.0, 0.0, 0.0, 0.0, 0.0, 0.0, 0.0, 0.125, 0.25, 0.125, 0.25, 0.0, 0.0, 0.0, 0.0, 0.25, 0.625, 0.25, 0.625, 0.25, 0.75, 0.25, 0.75, 0.25, 0.75, 0.25, 0.75, 0.125, 0.75, 0.125, 0.75, 0.25, 0.25, 0.25, 0.25, 0.0, 0.0, 0.0, 0.0, 0.0, 0.0, 0.0, 0.0, 0.0, 0.0, 0.0, 0.0, 0.125, 0.125, 0.125, 0.125, 0.25, 0.125, 0.25, 0.125, 0.0, 0.0, 0.0, 0.0, 0.0, 0.0, 0.0, 0.0, 0.0, 0.0, 0.0, 0.0, 0.0, 0.0])
me_plane.materials.append(mat_material_005)
me_plane.update()
me_cylinder_003 = bpy.data.meshes.new('Cylinder.003')
me_cylinder_003.from_pydata([(-0.01088, 0.7493, -1.144), (-3.492e-10, 0.8434, 1.071), (0.4295, 0.6062, -1.144), (0.4957, 0.6823, 1.071), (0.7017, 0.2315, -1.144), (0.8021, 0.2606, 1.071), (0.7017, -0.2315, -1.144), (0.8021, -0.2606, 1.071), (0.4295, -0.6062, -1.144), (0.4957, -0.6823, 1.071), (-0.01088, -0.7493, -1.144), (-3.492e-10, -0.8434, 1.071), (-0.4513, -0.6062, -1.144), (-0.4957, -0.6823, 1.071), (-0.7235, -0.2315, -1.144), (-0.8021, -0.2606, 1.071), (-0.7235, 0.2315, -1.144), (-0.8021, 0.2606, 1.071), (-0.4513, 0.6062, -1.144), (-0.4957, 0.6823, 1.071), (0.0, 1.0, -1.0), (0.5878, 0.809, -1.0), (0.9511, 0.309, -1.0), (0.9511, -0.309, -1.0), (0.5878, -0.809, -1.0), (0.0, -1.0, -1.0), (-0.5878, -0.809, -1.0), (-0.9511, -0.309, -1.0), (-0.9511, 0.309, -1.0), (-0.5878, 0.809, -1.0), (0.5878, 0.809, 1.0), (0.0, 1.0, 1.0), (0.9511, 0.309, 1.0), (0.9511, -0.309, 1.0), (0.5878, -0.809, 1.0), (0.0, -1.0, 1.0), (-0.5878, -0.809, 1.0), (-0.9511, -0.309, 1.0), (-0.9511, 0.309, 1.0), (-0.5878, 0.809, 1.0)], [], [(20, 31, 30, 21), (21, 30, 32, 22), (22, 32, 33, 23), (23, 33, 34, 24), (24, 34, 35, 25), (25, 35, 36, 26), (26, 36, 37, 27), (27, 37, 38, 28), (3, 1, 19, 17, 15, 13, 11, 9, 7, 5), (28, 38, 39, 29), (29, 39, 31, 20), (0, 2, 4, 6, 8, 10, 12, 14, 16, 18), (2, 0, 20, 21), (4, 2, 21, 22), (6, 4, 22, 23), (8, 6, 23, 24), (10, 8, 24, 25), (12, 10, 25, 26), (14, 12, 26, 27), (16, 14, 27, 28), (18, 16, 28, 29), (0, 18, 29, 20), (1, 3, 30, 31), (3, 5, 32, 30), (5, 7, 33, 32), (7, 9, 34, 33), (9, 11, 35, 34), (11, 13, 36, 35), (13, 15, 37, 36), (15, 17, 38, 37), (17, 19, 39, 38), (19, 1, 31, 39)])
_uv = me_cylinder_003.uv_layers.new(name='UVMap')
_uv.uv.foreach_set('vector', [1.0, 0.5, 1.0, 1.0, 0.9, 1.0, 0.9, 0.5, 0.9, 0.5, 0.9, 1.0, 0.8, 1.0, 0.8, 0.5, 0.8, 0.5, 0.8, 1.0, 0.7, 1.0, 0.7, 0.5, 0.7, 0.5, 0.7, 1.0, 0.6, 1.0, 0.6, 0.5, 0.6, 0.5, 0.6, 1.0, 0.5, 1.0, 0.5, 0.5, 0.5, 0.5, 0.5, 1.0, 0.4, 1.0, 0.4, 0.5, 0.4, 0.5, 0.4, 1.0, 0.3, 1.0, 0.3, 0.5, 0.3, 0.5, 0.3, 1.0, 0.2, 1.0, 0.2, 0.5, 0.369, 0.4138, 0.25, 0.4524, 0.131, 0.4138, 0.05749, 0.3126, 0.05749, 0.1874, 0.131, 0.08624, 0.25, 0.04758, 0.369, 0.08624, 0.4425, 0.1874, 0.4425, 0.3126, 0.2, 0.5, 0.2, 1.0, 0.1, 1.0, 0.1, 0.5, 0.1, 0.5, 0.1, 1.0, -7.451e-08, 1.0, -7.451e-08, 0.5, 0.75, 0.4298, 0.8557, 0.3955, 0.921, 0.3056, 0.921, 0.1944, 0.8557, 0.1045, 0.75, 0.07018, 0.6443, 0.1045, 0.579, 0.1944, 0.579, 0.3056, 0.6443, 0.3955, 0.8557, 0.3955, 0.75, 0.4298, 0.75, 0.49, 0.8911, 0.4442, 0.921, 0.3056, 0.8557, 0.3955, 0.8911, 0.4442, 0.9783, 0.3242, 0.921, 0.1944, 0.921, 0.3056, 0.9783, 0.3242, 0.9783, 0.1758, 0.8557, 0.1045, 0.921, 0.1944, 0.9783, 0.1758, 0.8911, 0.05584, 0.75, 0.07018, 0.8557, 0.1045, 0.8911, 0.05584, 0.75, 0.01, 0.6443, 0.1045, 0.75, 0.07018, 0.75, 0.01, 0.6089, 0.05584, 0.579, 0.1944, 0.6443, 0.1045, 0.6089, 0.05584, 0.5217, 0.1758, 0.579, 0.3056, 0.579, 0.1944, 0.5217, 0.1758, 0.5217, 0.3242, 0.6443, 0.3955, 0.579, 0.3056, 0.5217, 0.3242, 0.6089, 0.4442, 0.75, 0.4298, 0.6443, 0.3955, 0.6089, 0.4442, 0.75, 0.49, 0.25, 0.4524, 0.369, 0.4138, 0.3911, 0.4442, 0.25, 0.49, 0.369, 0.4138, 0.4425, 0.3126, 0.4783, 0.3242, 0.3911, 0.4442, 0.4425, 0.3126, 0.4425, 0.1874, 0.4783, 0.1758, 0.4783, 0.3242, 0.4425, 0.1874, 0.369, 0.08624, 0.3911, 0.05584, 0.4783, 0.1758, 0.369, 0.08624, 0.25, 0.04758, 0.25, 0.01, 0.3911, 0.05584, 0.25, 0.04758, 0.131, 0.08624, 0.1089, 0.05584, 0.25, 0.01, 0.131, 0.08624, 0.05749, 0.1874, 0.02175, 0.1758, 0.1089, 0.05584, 0.05749, 0.1874, 0.05749, 0.3126, 0.02175, 0.3242, 0.02175, 0.1758, 0.05749, 0.3126, 0.131, 0.4138, 0.1089, 0.4442, 0.02175, 0.3242, 0.131, 0.4138, 0.25, 0.4524, 0.25, 0.49, 0.1089, 0.4442])
me_cylinder_003.materials.append(mat_material_004)
me_cylinder_003.update()
me_plane_001 = bpy.data.meshes.new('Plane.001')
me_plane_001.from_pydata([(-0.9653, -3.159, 1.568e-07), (0.9672, -3.159, 1.568e-07), (-1.43, -2.036, 1.192e-07), (0.001602, -3.684, 2.026e-07), (1.464, -2.036, 1.192e-07), (-0.6935, -1.192, -1.871), (0.01613, -2.235, 1.601e-07), (-1.354, -2.516, 1.336e-07), (0.7749, -3.405, 1.812e-07), (-1.43, -2.036, -3.632), (1.464, -2.036, -3.632), (-0.7777, -3.405, 1.812e-07), (1.36, -2.516, 1.336e-07), (0.7917, -1.192, -1.871), (0.05397, -1.226, 1.303e-07), (-0.004853, -2.97, 1.845e-07), (-0.6342, -2.237, 1.547e-07), (0.6608, -2.237, 1.547e-07), (0.5135, -2.945, 1.764e-07), (-0.5187, -2.945, 1.764e-07), (-0.6935, -1.192, 1.277e-07), (0.7917, -1.192, 1.277e-07)], [], [(2, 20, 5, 9), (19, 15, 6, 16), (18, 12, 4, 17), (15, 18, 17, 6), (3, 8, 18, 15), (8, 1, 12, 18), (7, 19, 16, 2), (0, 11, 19, 7), (11, 3, 15, 19), (2, 16, 20), (16, 6, 14, 20), (21, 4, 10, 13), (6, 17, 21, 14), (17, 4, 21)])
_uv = me_plane_001.uv_layers.new(name='UVMap')
_uv.uv.foreach_set('vector', [0.0, 0.5, 0.25, 0.75, 0.25, 0.75, 0.0, 0.5, 0.25, 0.25, 0.5, 0.25, 0.5, 0.5, 0.25, 0.5, 0.75, 0.25, 1.0, 0.25, 1.0, 0.5, 0.75, 0.5, 0.5, 0.25, 0.75, 0.25, 0.75, 0.5, 0.5, 0.5, 0.5, 0.0, 0.75, 0.0, 0.75, 0.25, 0.5, 0.25, 0.75, 0.0, 1.0, 0.0, 1.0, 0.25, 0.75, 0.25, 0.0, 0.25, 0.25, 0.25, 0.25, 0.5, 0.0, 0.5, 0.0, 0.0, 0.25, 0.0, 0.25, 0.25, 0.0, 0.25, 0.25, 0.0, 0.5, 0.0, 0.5, 0.25, 0.25, 0.25, 0.0, 0.5, 0.25, 0.5, 0.25, 0.75, 0.25, 0.5, 0.5, 0.5, 0.5, 0.75, 0.25, 0.75, 0.75, 0.75, 1.0, 0.5, 1.0, 0.5, 0.75, 0.75, 0.5, 0.5, 0.75, 0.5, 0.75, 0.75, 0.5, 0.75, 0.75, 0.5, 1.0, 0.5, 0.75, 0.75])
me_plane_001.materials.append(mat_material_006)
me_plane_001.update()

# ---- objects
ob_shell = bpy.data.objects.new('Shell', me_cylinder)
ob_barrel = bpy.data.objects.new('Barrel', me_cylinder_001)
ob_chassis = bpy.data.objects.new('Chassis', me_cube_001)
ob_barrelend = bpy.data.objects.new('BarrelEnd', me_plane)
ob_cylinder = bpy.data.objects.new('Cylinder', me_cylinder_003)
ob_plane = bpy.data.objects.new('Plane', me_plane_001)

# ---- transforms, parenting, visibility, modifiers, constraints
ob_shell.location = (0.0, -3.392, 0.151)
ob_shell.rotation_euler = (1.571, -0.0, 0.0)
ob_shell.scale = (0.2919, 0.2801, -3.72)
ob_barrel.location = (0.0, -3.418, 0.06812)
ob_barrel.rotation_euler = (1.571, -0.0, 0.0)
ob_barrel.scale = (0.153, 0.234, 3.62)
ob_chassis.location = (0.0, 1.253, 0.0)
ob_barrelend.location = (0.0, -10.17, 0.0)
ob_barrelend.scale = (0.9569, 0.9569, 0.9569)
ob_cylinder.location = (-0.9257, 1.457, 0.6637)
ob_cylinder.rotation_euler = (-1.373, 0.03713, -0.03826)
ob_cylinder.scale = (0.377, 0.377, 0.766)
ob_plane.location = (0.0, -4.657, 0.0)
ob_plane.rotation_euler = (-1.571, -0.0, 0.0)
ob_plane.scale = (0.1992, 0.1992, 0.1992)

# ---- collection membership
col_collection.objects.link(ob_shell)
col_collection.objects.link(ob_barrel)
col_collection.objects.link(ob_chassis)
col_collection.objects.link(ob_barrelend)
col_collection.objects.link(ob_cylinder)
col_collection.objects.link(ob_plane)

# ---- scene / render settings (as saved in the file)
scene.frame_start = 1; scene.frame_end = 250; scene.frame_set(1)
scene.render.engine = 'BLENDER_EEVEE_NEXT'
bpy.context.view_layer.update()

# ---- added for rendering (the .blend has no active camera and no usable light): camera, sun
cam_auto = bpy.data.cameras.new('AutoCamera')
cam_auto.lens = 50.0
cam_auto.sensor_width = 36.0
cam_auto.clip_end = 1000.0
ob_auto_camera = bpy.data.objects.new('AutoCamera', cam_auto)
scene.collection.objects.link(ob_auto_camera)
ob_auto_camera.location = (8.41998, -12.2062, 7.42757)
ob_auto_camera.rotation_euler = (1.09748, -7.21219e-08, 0.694738)
scene.camera = ob_auto_camera
light_auto_sun = bpy.data.lights.new('AutoSun', 'SUN')
light_auto_sun.energy = 3.0
light_auto_sun.angle = 0.0523599
ob_auto_sun = bpy.data.objects.new('AutoSun', light_auto_sun)
scene.collection.objects.link(ob_auto_sun)
ob_auto_sun.rotation_euler = (0.872665, 0.174533, 0.523599)
bpy.context.view_layer.update()

